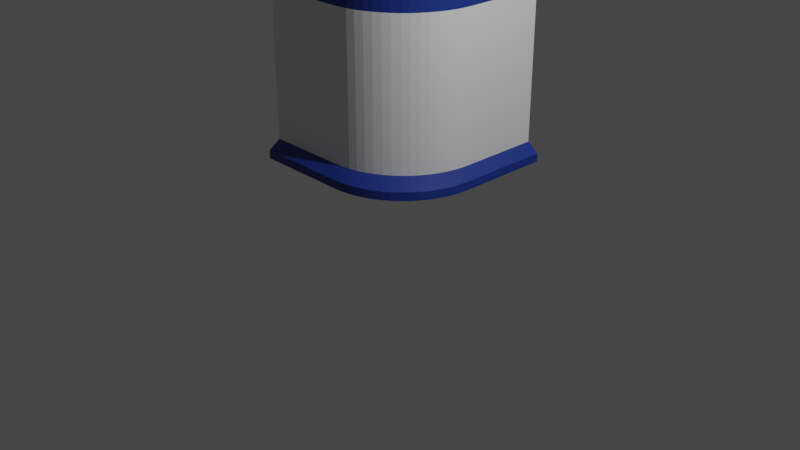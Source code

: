 # Source: wall_2_corner.blend  (saved by Blender 3.6.13; exported with 4.5.12 LTS)
import bpy
from mathutils import Matrix  # noqa: F401  (used for matrix-valued properties, if any)

bpy.ops.wm.read_factory_settings(use_empty=True)
scene = bpy.context.scene
scene.name = 'Scene'

# ---- collections
col_collection = bpy.data.collections.new('Collection'); scene.collection.children.link(col_collection)

# ---- materials (node trees are filled in below, after node groups)
mat_wall_2_core = bpy.data.materials.new('Wall_2_core')
mat_wall_2_core.alpha_threshold = 0.0
mat_wall_2_core.use_transparent_shadow = False
mat_wall_2_core.roughness = 0.5
mat_wall_2_core.line_color = (0.0, 0.0, 0.0, 1.0)
mat_wall_2_deco = bpy.data.materials.new('Wall_2_deco')
mat_wall_2_deco.use_transparent_shadow = False

# ---- material node trees
mat_wall_2_core.use_nodes = True; mat_wall_2_core.node_tree.nodes.clear()
_N = mat_wall_2_core.node_tree.nodes; _L = mat_wall_2_core.node_tree.links
n0 = _N.new('ShaderNodeOutputMaterial'); n0.name = 'Material Output'; n0.location = (300, 300)
n1 = _N.new('ShaderNodeBsdfPrincipled'); n1.name = 'Principled BSDF'; n1.location = (10, 300)
n1.distribution = 'GGX'
n1.subsurface_method = 'RANDOM_WALK_SKIN'
n1.inputs[3].default_value = 1.45
n1.inputs[27].default_value = (0.0, 0.0, 0.0, 1.0)
n1.inputs[28].default_value = 1.0
_L.new(n1.outputs[0], n0.inputs[0])
n0.is_active_output = True
mat_wall_2_deco.use_nodes = True; mat_wall_2_deco.node_tree.nodes.clear()
_N = mat_wall_2_deco.node_tree.nodes; _L = mat_wall_2_deco.node_tree.links
n0 = _N.new('ShaderNodeBsdfPrincipled'); n0.name = 'Principled BSDF'; n0.location = (10, 300)
n0.distribution = 'GGX'
n0.subsurface_method = 'RANDOM_WALK_SKIN'
n0.inputs[0].default_value = (0.01223, 0.03696, 0.2598, 1.0)
n0.inputs[3].default_value = 1.45
n0.inputs[27].default_value = (0.0, 0.0, 0.0, 1.0)
n0.inputs[28].default_value = 1.0
n1 = _N.new('ShaderNodeOutputMaterial'); n1.name = 'Material Output'; n1.location = (300, 300)
_L.new(n0.outputs[0], n1.inputs[0])
n1.is_active_output = True

# ---- world
world_world = bpy.data.worlds.new('World'); scene.world = world_world
world_world.use_nodes = True; world_world.node_tree.nodes.clear()
_N = world_world.node_tree.nodes; _L = world_world.node_tree.links
n0 = _N.new('ShaderNodeOutputWorld'); n0.name = 'World Output'; n0.location = (300, 300)
n1 = _N.new('ShaderNodeBackground'); n1.name = 'Background'; n1.location = (10, 300)
n1.inputs[0].default_value = (0.05088, 0.05088, 0.05088, 1.0)
_L.new(n1.outputs[0], n0.inputs[0])
n0.is_active_output = True
world_world.color = (0.05088, 0.05088, 0.05088)
world_world.use_sun_shadow = False
world_world.sun_shadow_jitter_overblur = 0.0

# ---- cameras
cam_camera = bpy.data.cameras.new('Camera')
cam_camera.clip_end = 100.0
cam_camera.ortho_scale = 7.314

# ---- lights
light_light = bpy.data.lights.new('Light', 'POINT')
light_light.transmission_factor = 0.0
light_light.energy = 1000.0
light_light.shadow_soft_size = 0.1
light_light.shadow_maximum_resolution = 0.006
light_light.use_absolute_resolution = True

# ---- meshes
me_cube = bpy.data.meshes.new('Cube')
me_cube.from_pydata([(-2.0, 2.235e-08, 0.0), (-1.0, 2.235e-08, 0.0), (-2.0, 0.2, 0.0), (-1.0, 0.2, 0.0), (-5.215e-08, 1.0, 0.0), (7.451e-09, 2.0, 0.0), (-0.2, 1.0, 0.0), (-0.2, 2.0, 0.0), (-1.0, 0.0, 0.0), (-0.902, 0.004815, 0.0), (-0.8049, 0.01921, 0.0), (-0.7097, 0.04306, 0.0), (-0.6173, 0.07612, 0.0), (-0.5286, 0.1181, 0.0), (-0.4444, 0.1685, 0.0), (-0.3656, 0.227, 0.0), (-0.2929, 0.2929, 0.0), (-0.227, 0.3656, 0.0), (-0.1685, 0.4444, 0.0), (-0.1181, 0.5286, 0.0), (-0.07612, 0.6173, 0.0), (-0.04306, 0.7097, 0.0), (-0.01921, 0.8049, 0.0), (-0.004815, 0.902, 0.0), (-5.96e-08, 1.0, 0.0), (-1.0, 0.2, 0.0), (-0.9216, 0.2039, 0.0), (-0.8439, 0.2154, 0.0), (-0.7678, 0.2344, 0.0), (-0.6939, 0.2609, 0.0), (-0.6229, 0.2945, 0.0), (-0.5555, 0.3348, 0.0), (-0.4925, 0.3816, 0.0), (-0.4343, 0.4343, 0.0), (-0.3816, 0.4925, 0.0), (-0.3348, 0.5555, 0.0), (-0.2945, 0.6229, 0.0), (-0.2609, 0.6939, 0.0), (-0.2344, 0.7678, 0.0), (-0.2154, 0.8439, 0.0), (-0.2039, 0.9216, 0.0), (-0.2, 1.0, 0.0), (-2.0, 2.235e-08, 0.0), (-1.0, 2.235e-08, 0.0), (-5.215e-08, 1.0, 0.0), (7.451e-09, 2.0, 0.0), (-1.0, 0.0, 0.0), (-0.902, 0.004815, 0.0), (-0.8049, 0.01921, 0.0), (-0.7097, 0.04306, 0.0), (-0.6173, 0.07612, 0.0), (-0.5286, 0.1181, 0.0), (-0.4444, 0.1685, 0.0), (-0.3656, 0.227, 0.0), (-0.2929, 0.2929, 0.0), (-0.227, 0.3656, 0.0), (-0.1685, 0.4444, 0.0), (-0.1181, 0.5286, 0.0), (-0.07612, 0.6173, 0.0), (-0.04306, 0.7097, 0.0), (-0.01921, 0.8049, 0.0), (-0.004815, 0.902, 0.0), (-5.96e-08, 1.0, 0.0), (-2.0, 2.235e-08, 0.0), (-1.0, 2.235e-08, 0.0), (-5.215e-08, 1.0, 0.0), (7.451e-09, 2.0, 0.0), (-1.0, 0.0, 0.0), (-0.902, 0.004815, 0.0), (-0.8049, 0.01921, 0.0), (-0.7097, 0.04306, 0.0), (-0.6173, 0.07612, 0.0), (-0.5286, 0.1181, 0.0), (-0.4444, 0.1685, 0.0), (-0.3656, 0.227, 0.0), (-0.2929, 0.2929, 0.0), (-0.227, 0.3656, 0.0), (-0.1685, 0.4444, 0.0), (-0.1181, 0.5286, 0.0), (-0.07612, 0.6173, 0.0), (-0.04306, 0.7097, 0.0), (-0.01921, 0.8049, 0.0), (-0.004815, 0.902, 0.0), (-5.96e-08, 1.0, 0.0), (-2.0, -0.1439, 0.0), (-0.8561, -0.1439, 0.0), (0.1439, 0.8561, 0.0), (0.1439, 2.0, 0.0), (-0.8561, -0.1439, 0.0), (-0.7581, -0.1391, 0.0), (-0.661, -0.1247, 0.0), (-0.5658, -0.1009, 0.0), (-0.4734, -0.0678, 0.0), (-0.3847, -0.02584, 0.0), (-0.3005, 0.02461, 0.0), (-0.2217, 0.08307, 0.0), (-0.149, 0.149, 0.0), (-0.08307, 0.2217, 0.0), (-0.02461, 0.3005, 0.0), (0.02584, 0.3847, 0.0), (0.0678, 0.4734, 0.0), (0.1009, 0.5658, 0.0), (0.1247, 0.661, 0.0), (0.1391, 0.7581, 0.0), (0.1439, 0.8561, 0.0), (-2.0, 0.2, 0.0), (-0.2, 2.0, 0.0), (-1.0, 0.2, 0.0), (-0.9216, 0.2039, 0.0), (-0.8439, 0.2154, 0.0), (-0.7678, 0.2344, 0.0), (-0.6939, 0.2609, 0.0), (-0.6229, 0.2945, 0.0), (-0.5555, 0.3348, 0.0), (-0.4925, 0.3816, 0.0), (-0.4343, 0.4343, 0.0), (-0.3816, 0.4925, 0.0), (-0.3348, 0.5555, 0.0), (-0.2945, 0.6229, 0.0), (-0.2609, 0.6939, 0.0), (-0.2344, 0.7678, 0.0), (-0.2154, 0.8439, 0.0), (-0.2039, 0.9216, 0.0), (-0.2, 1.0, 0.0), (-2.0, 2.235e-08, 0.0), (7.451e-09, 2.0, 0.0), (-1.0, 0.0, 0.0), (-0.902, 0.004815, 0.0), (-0.8049, 0.01921, 0.0), (-0.7097, 0.04306, 0.0), (-0.6173, 0.07612, 0.0), (-0.5286, 0.1181, 0.0), (-0.4444, 0.1685, 0.0), (-0.3656, 0.227, 0.0), (-0.2929, 0.2929, 0.0), (-0.227, 0.3656, 0.0), (-0.1685, 0.4444, 0.0), (-0.1181, 0.5286, 0.0), (-0.07612, 0.6173, 0.0), (-0.04306, 0.7097, 0.0), (-0.01921, 0.8049, 0.0), (-0.004815, 0.902, 0.0), (-5.96e-08, 1.0, 0.0), (-2.0, -0.1439, 0.0), (0.1439, 2.0, 0.0), (-0.8561, -0.1439, 0.0), (-0.7581, -0.1391, 0.0), (-0.661, -0.1247, 0.0), (-0.5658, -0.1009, 0.0), (-0.4734, -0.0678, 0.0), (-0.3847, -0.02584, 0.0), (-0.3005, 0.02461, 0.0), (-0.2217, 0.08307, 0.0), (-0.149, 0.149, 0.0), (-0.08307, 0.2217, 0.0), (-0.02461, 0.3005, 0.0), (0.02584, 0.3847, 0.0), (0.0678, 0.4734, 0.0), (0.1009, 0.5658, 0.0), (0.1247, 0.661, 0.0), (0.1391, 0.7581, 0.0), (0.1439, 0.8561, 0.0), (-2.0, 0.2, 0.0), (-0.2, 2.0, 0.0), (-1.0, 0.2, 0.0), (-0.9216, 0.2039, 0.0), (-0.8439, 0.2154, 0.0), (-0.7678, 0.2344, 0.0), (-0.6939, 0.2609, 0.0), (-0.6229, 0.2945, 0.0), (-0.5555, 0.3348, 0.0), (-0.4925, 0.3816, 0.0), (-0.4343, 0.4343, 0.0), (-0.3816, 0.4925, 0.0), (-0.3348, 0.5555, 0.0), (-0.2945, 0.6229, 0.0), (-0.2609, 0.6939, 0.0), (-0.2344, 0.7678, 0.0), (-0.2154, 0.8439, 0.0), (-0.2039, 0.9216, 0.0), (-0.2, 1.0, 0.0), (-2.0, 2.235e-08, 0.0), (7.451e-09, 2.0, 0.0), (-1.0, 0.0, 0.0), (-0.902, 0.004815, 0.0), (-0.8049, 0.01921, 0.0), (-0.7097, 0.04306, 0.0), (-0.6173, 0.07612, 0.0), (-0.5286, 0.1181, 0.0), (-0.4444, 0.1685, 0.0), (-0.3656, 0.227, 0.0), (-0.2929, 0.2929, 0.0), (-0.227, 0.3656, 0.0), (-0.1685, 0.4444, 0.0), (-0.1181, 0.5286, 0.0), (-0.07612, 0.6173, 0.0), (-0.04306, 0.7097, 0.0), (-0.01921, 0.8049, 0.0), (-0.004815, 0.902, 0.0), (-5.96e-08, 1.0, 0.0), (-2.0, -0.1439, 0.0), (0.1439, 2.0, 0.0), (-0.8561, -0.1439, 0.0), (-0.7581, -0.1391, 0.0), (-0.661, -0.1247, 0.0), (-0.5658, -0.1009, 0.0), (-0.4734, -0.0678, 0.0), (-0.3847, -0.02584, 0.0), (-0.3005, 0.02461, 0.0), (-0.2217, 0.08307, 0.0), (-0.149, 0.149, 0.0), (-0.08307, 0.2217, 0.0), (-0.02461, 0.3005, 0.0), (0.02584, 0.3847, 0.0), (0.0678, 0.4734, 0.0), (0.1009, 0.5658, 0.0), (0.1247, 0.661, 0.0), (0.1391, 0.7581, 0.0), (0.1439, 0.8561, 0.0), (-2.0, 0.2, 0.2), (-0.2, 2.0, 0.2), (-1.0, 0.2, 0.2), (-0.9216, 0.2039, 0.2), (-0.8439, 0.2154, 0.2), (-0.7678, 0.2344, 0.2), (-0.6939, 0.2609, 0.2), (-0.6229, 0.2945, 0.2), (-0.5555, 0.3348, 0.2), (-0.4925, 0.3816, 0.2), (-0.4343, 0.4343, 0.2), (-0.3816, 0.4925, 0.2), (-0.3348, 0.5555, 0.2), (-0.2945, 0.6229, 0.2), (-0.2609, 0.6939, 0.2), (-0.2344, 0.7678, 0.2), (-0.2154, 0.8439, 0.2), (-0.2039, 0.9216, 0.2), (-0.2, 1.0, 0.2), (-2.0, 2.235e-08, 0.2), (7.451e-09, 2.0, 0.2), (-1.0, 0.0, 0.2), (-0.902, 0.004815, 0.2), (-0.8049, 0.01921, 0.2), (-0.7097, 0.04306, 0.2), (-0.6173, 0.07612, 0.2), (-0.5286, 0.1181, 0.2), (-0.4444, 0.1685, 0.2), (-0.3656, 0.227, 0.2), (-0.2929, 0.2929, 0.2), (-0.227, 0.3656, 0.2), (-0.1685, 0.4444, 0.2), (-0.1181, 0.5286, 0.2), (-0.07612, 0.6173, 0.2), (-0.04306, 0.7097, 0.2), (-0.01921, 0.8049, 0.2), (-0.004815, 0.902, 0.2), (-5.96e-08, 1.0, 0.2), (-2.0, -0.1439, 0.1), (0.1439, 2.0, 0.1), (-0.8561, -0.1439, 0.1), (-0.7581, -0.1391, 0.1), (-0.661, -0.1247, 0.1), (-0.5658, -0.1009, 0.1), (-0.4734, -0.0678, 0.1), (-0.3847, -0.02584, 0.1), (-0.3005, 0.02461, 0.1), (-0.2217, 0.08307, 0.1), (-0.149, 0.149, 0.1), (-0.08307, 0.2217, 0.1), (-0.02461, 0.3005, 0.1), (0.02584, 0.3847, 0.1), (0.0678, 0.4734, 0.1), (0.1009, 0.5658, 0.1), (0.1247, 0.661, 0.1), (0.1391, 0.7581, 0.1), (0.1439, 0.8561, 0.1), (-2.0, 0.2, 0.2), (-0.2, 2.0, 0.2), (-1.0, 0.2, 0.2), (-0.9216, 0.2039, 0.2), (-0.8439, 0.2154, 0.2), (-0.7678, 0.2344, 0.2), (-0.6939, 0.2609, 0.2), (-0.6229, 0.2945, 0.2), (-0.5555, 0.3348, 0.2), (-0.4925, 0.3816, 0.2), (-0.4343, 0.4343, 0.2), (-0.3816, 0.4925, 0.2), (-0.3348, 0.5555, 0.2), (-0.2945, 0.6229, 0.2), (-0.2609, 0.6939, 0.2), (-0.2344, 0.7678, 0.2), (-0.2154, 0.8439, 0.2), (-0.2039, 0.9216, 0.2), (-0.2, 1.0, 0.2), (-2.0, 2.235e-08, 0.2), (7.451e-09, 2.0, 0.2), (-1.0, 0.0, 0.2), (-0.902, 0.004815, 0.2), (-0.8049, 0.01921, 0.2), (-0.7097, 0.04306, 0.2), (-0.6173, 0.07612, 0.2), (-0.5286, 0.1181, 0.2), (-0.4444, 0.1685, 0.2), (-0.3656, 0.227, 0.2), (-0.2929, 0.2929, 0.2), (-0.227, 0.3656, 0.2), (-0.1685, 0.4444, 0.2), (-0.1181, 0.5286, 0.2), (-0.07612, 0.6173, 0.2), (-0.04306, 0.7097, 0.2), (-0.01921, 0.8049, 0.2), (-0.004815, 0.902, 0.2), (-5.96e-08, 1.0, 0.2), (-2.0, 0.2, 2.1), (-0.2, 2.0, 2.1), (-1.0, 0.2, 2.1), (-0.9216, 0.2039, 2.1), (-0.8439, 0.2154, 2.1), (-0.7678, 0.2344, 2.1), (-0.6939, 0.2609, 2.1), (-0.6229, 0.2945, 2.1), (-0.5555, 0.3348, 2.1), (-0.4925, 0.3816, 2.1), (-0.4343, 0.4343, 2.1), (-0.3816, 0.4925, 2.1), (-0.3348, 0.5555, 2.1), (-0.2945, 0.6229, 2.1), (-0.2609, 0.6939, 2.1), (-0.2344, 0.7678, 2.1), (-0.2154, 0.8439, 2.1), (-0.2039, 0.9216, 2.1), (-0.2, 1.0, 2.1), (-2.0, 2.235e-08, 2.1), (7.451e-09, 2.0, 2.1), (-1.0, 0.0, 2.1), (-0.902, 0.004815, 2.1), (-0.8049, 0.01921, 2.1), (-0.7097, 0.04306, 2.1), (-0.6173, 0.07612, 2.1), (-0.5286, 0.1181, 2.1), (-0.4444, 0.1685, 2.1), (-0.3656, 0.227, 2.1), (-0.2929, 0.2929, 2.1), (-0.227, 0.3656, 2.1), (-0.1685, 0.4444, 2.1), (-0.1181, 0.5286, 2.1), (-0.07612, 0.6173, 2.1), (-0.04306, 0.7097, 2.1), (-0.01921, 0.8049, 2.1), (-0.004815, 0.902, 2.1), (-5.96e-08, 1.0, 2.1), (-2.0, 0.2, 2.2), (-0.2, 2.0, 2.2), (-1.0, 0.2, 2.2), (-0.9216, 0.2039, 2.2), (-0.8439, 0.2154, 2.2), (-0.7678, 0.2344, 2.2), (-0.6939, 0.2609, 2.2), (-0.6229, 0.2945, 2.2), (-0.5555, 0.3348, 2.2), (-0.4925, 0.3816, 2.2), (-0.4343, 0.4343, 2.2), (-0.3816, 0.4925, 2.2), (-0.3348, 0.5555, 2.2), (-0.2945, 0.6229, 2.2), (-0.2609, 0.6939, 2.2), (-0.2344, 0.7678, 2.2), (-0.2154, 0.8439, 2.2), (-0.2039, 0.9216, 2.2), (-0.2, 1.0, 2.2), (-2.0, 2.235e-08, 2.2), (7.451e-09, 2.0, 2.2), (-1.0, 0.0, 2.2), (-0.902, 0.004815, 2.2), (-0.8049, 0.01921, 2.2), (-0.7097, 0.04306, 2.2), (-0.6173, 0.07612, 2.2), (-0.5286, 0.1181, 2.2), (-0.4444, 0.1685, 2.2), (-0.3656, 0.227, 2.2), (-0.2929, 0.2929, 2.2), (-0.227, 0.3656, 2.2), (-0.1685, 0.4444, 2.2), (-0.1181, 0.5286, 2.2), (-0.07612, 0.6173, 2.2), (-0.04306, 0.7097, 2.2), (-0.01921, 0.8049, 2.2), (-0.004815, 0.902, 2.2), (-5.96e-08, 1.0, 2.2), (-2.0, 0.2, 2.7), (-0.2, 2.0, 2.7), (-1.0, 0.2, 2.7), (-0.9216, 0.2039, 2.7), (-0.8439, 0.2154, 2.7), (-0.7678, 0.2344, 2.7), (-0.6939, 0.2609, 2.7), (-0.6229, 0.2945, 2.7), (-0.5555, 0.3348, 2.7), (-0.4925, 0.3816, 2.7), (-0.4343, 0.4343, 2.7), (-0.3816, 0.4925, 2.7), (-0.3348, 0.5555, 2.7), (-0.2945, 0.6229, 2.7), (-0.2609, 0.6939, 2.7), (-0.2344, 0.7678, 2.7), (-0.2154, 0.8439, 2.7), (-0.2039, 0.9216, 2.7), (-0.2, 1.0, 2.7), (-2.0, 2.235e-08, 2.7), (7.451e-09, 2.0, 2.7), (-1.0, 0.0, 2.7), (-0.902, 0.004815, 2.7), (-0.8049, 0.01921, 2.7), (-0.7097, 0.04306, 2.7), (-0.6173, 0.07612, 2.7), (-0.5286, 0.1181, 2.7), (-0.4444, 0.1685, 2.7), (-0.3656, 0.227, 2.7), (-0.2929, 0.2929, 2.7), (-0.227, 0.3656, 2.7), (-0.1685, 0.4444, 2.7), (-0.1181, 0.5286, 2.7), (-0.07612, 0.6173, 2.7), (-0.04306, 0.7097, 2.7), (-0.01921, 0.8049, 2.7), (-0.004815, 0.902, 2.7), (-5.96e-08, 1.0, 2.7), (-0.3847, -0.02584, 0.1), (-2.0, 2.235e-08, 2.7), (7.451e-09, 2.0, 2.7), (-1.0, 0.0, 2.7), (-0.902, 0.004815, 2.7), (-0.8049, 0.01921, 2.7), (-0.7097, 0.04306, 2.7), (-0.6173, 0.07612, 2.7), (-0.5286, 0.1181, 2.7), (-0.4444, 0.1685, 2.7), (-0.3656, 0.227, 2.7), (-0.2929, 0.2929, 2.7), (-0.227, 0.3656, 2.7), (-0.1685, 0.4444, 2.7), (-0.1181, 0.5286, 2.7), (-0.07612, 0.6173, 2.7), (-0.04306, 0.7097, 2.7), (-0.01921, 0.8049, 2.7), (-0.004815, 0.902, 2.7), (-5.96e-08, 1.0, 2.7), (-2.0, 0.2, 2.7), (-0.2, 2.0, 2.7), (-1.0, 0.2, 2.7), (-0.9216, 0.2039, 2.7), (-0.8439, 0.2154, 2.7), (-0.7678, 0.2344, 2.7), (-0.6939, 0.2609, 2.7), (-0.6229, 0.2945, 2.7), (-0.5555, 0.3348, 2.7), (-0.4925, 0.3816, 2.7), (-0.4343, 0.4343, 2.7), (-0.3816, 0.4925, 2.7), (-0.3348, 0.5555, 2.7), (-0.2945, 0.6229, 2.7), (-0.2609, 0.6939, 2.7), (-0.2344, 0.7678, 2.7), (-0.2154, 0.8439, 2.7), (-0.2039, 0.9216, 2.7), (-0.2, 1.0, 2.7), (-2.0, 2.235e-08, 2.7), (7.451e-09, 2.0, 2.7), (-1.0, 0.0, 2.7), (-0.902, 0.004815, 2.7), (-0.8049, 0.01921, 2.7), (-0.7097, 0.04306, 2.7), (-0.6173, 0.07612, 2.7), (-0.5286, 0.1181, 2.7), (-0.4444, 0.1685, 2.7), (-0.3656, 0.227, 2.7), (-0.2929, 0.2929, 2.7), (-0.227, 0.3656, 2.7), (-0.1685, 0.4444, 2.7), (-0.1181, 0.5286, 2.7), (-0.07612, 0.6173, 2.7), (-0.04306, 0.7097, 2.7), (-0.01921, 0.8049, 2.7), (-0.004815, 0.902, 2.7), (-5.96e-08, 1.0, 2.7), (-2.0, 0.2, 2.7), (-0.2, 2.0, 2.7), (-1.0, 0.2, 2.7), (-0.9216, 0.2039, 2.7), (-0.8439, 0.2154, 2.7), (-0.7678, 0.2344, 2.7), (-0.6939, 0.2609, 2.7), (-0.6229, 0.2945, 2.7), (-0.5555, 0.3348, 2.7), (-0.4925, 0.3816, 2.7), (-0.4343, 0.4343, 2.7), (-0.3816, 0.4925, 2.7), (-0.3348, 0.5555, 2.7), (-0.2945, 0.6229, 2.7), (-0.2609, 0.6939, 2.7), (-0.2344, 0.7678, 2.7), (-0.2154, 0.8439, 2.7), (-0.2039, 0.9216, 2.7), (-0.2, 1.0, 2.7), (-2.0, 2.235e-08, 2.7), (7.451e-09, 2.0, 2.7), (-1.0, 0.0, 2.7), (-0.902, 0.004815, 2.7), (-0.8049, 0.01921, 2.7), (-0.7097, 0.04306, 2.7), (-0.6173, 0.07612, 2.7), (-0.5286, 0.1181, 2.7), (-0.4444, 0.1685, 2.7), (-0.3656, 0.227, 2.7), (-0.2929, 0.2929, 2.7), (-0.227, 0.3656, 2.7), (-0.1685, 0.4444, 2.7), (-0.1181, 0.5286, 2.7), (-0.07612, 0.6173, 2.7), (-0.04306, 0.7097, 2.7), (-0.01921, 0.8049, 2.7), (-0.004815, 0.902, 2.7), (-5.96e-08, 1.0, 2.7), (-2.0, 0.2, 2.7), (-0.2, 2.0, 2.7), (-1.0, 0.2, 2.7), (-0.9216, 0.2039, 2.7), (-0.8439, 0.2154, 2.7), (-0.7678, 0.2344, 2.7), (-0.6939, 0.2609, 2.7), (-0.6229, 0.2945, 2.7), (-0.5555, 0.3348, 2.7), (-0.4925, 0.3816, 2.7), (-0.4343, 0.4343, 2.7), (-0.3816, 0.4925, 2.7), (-0.3348, 0.5555, 2.7), (-0.2945, 0.6229, 2.7), (-0.2609, 0.6939, 2.7), (-0.2344, 0.7678, 2.7), (-0.2154, 0.8439, 2.7), (-0.2039, 0.9216, 2.7), (-0.2, 1.0, 2.7), (-2.0, 2.235e-08, 2.7), (7.451e-09, 2.0, 2.7), (-1.0, 0.0, 2.7), (-0.902, 0.004815, 2.7), (-0.8049, 0.01921, 2.7), (-0.7097, 0.04306, 2.7), (-0.6173, 0.07612, 2.7), (-0.5286, 0.1181, 2.7), (-0.4444, 0.1685, 2.7), (-0.3656, 0.227, 2.7), (-0.2929, 0.2929, 2.7), (-0.227, 0.3656, 2.7), (-0.1685, 0.4444, 2.7), (-0.1181, 0.5286, 2.7), (-0.07612, 0.6173, 2.7), (-0.04306, 0.7097, 2.7), (-0.01921, 0.8049, 2.7), (-0.004815, 0.902, 2.7), (-5.96e-08, 1.0, 2.7), (-2.0, -0.1, 2.75), (0.1, 2.0, 2.75), (-0.9, -0.1, 2.75), (-0.802, -0.09518, 2.75), (-0.7049, -0.08079, 2.75), (-0.6097, -0.05694, 2.75), (-0.5173, -0.02388, 2.75), (-0.4286, 0.01808, 2.75), (-0.3444, 0.06853, 2.75), (-0.2656, 0.127, 2.75), (-0.1929, 0.1929, 2.75), (-0.127, 0.2656, 2.75), (-0.06853, 0.3444, 2.75), (-0.01808, 0.4286, 2.75), (0.02388, 0.5173, 2.75), (0.05694, 0.6097, 2.75), (0.08079, 0.7049, 2.75), (0.09518, 0.802, 2.75), (0.1, 0.9, 2.75), (-2.0, 0.2, 2.8), (-0.2, 2.0, 2.8), (-1.0, 0.2, 2.8), (-0.9216, 0.2039, 2.8), (-0.8439, 0.2154, 2.8), (-0.7678, 0.2344, 2.8), (-0.6939, 0.2609, 2.8), (-0.6229, 0.2945, 2.8), (-0.5555, 0.3348, 2.8), (-0.4925, 0.3816, 2.8), (-0.4343, 0.4343, 2.8), (-0.3816, 0.4925, 2.8), (-0.3348, 0.5555, 2.8), (-0.2945, 0.6229, 2.8), (-0.2609, 0.6939, 2.8), (-0.2344, 0.7678, 2.8), (-0.2154, 0.8439, 2.8), (-0.2039, 0.9216, 2.8), (-0.2, 1.0, 2.8), (-2.0, 2.235e-08, 2.8), (7.451e-09, 2.0, 2.8), (-1.0, 0.0, 2.8), (-0.902, 0.004815, 2.8), (-0.8049, 0.01921, 2.8), (-0.7097, 0.04306, 2.8), (-0.6173, 0.07612, 2.8), (-0.5286, 0.1181, 2.8), (-0.4444, 0.1685, 2.8), (-0.3656, 0.227, 2.8), (-0.2929, 0.2929, 2.8), (-0.227, 0.3656, 2.8), (-0.1685, 0.4444, 2.8), (-0.1181, 0.5286, 2.8), (-0.07612, 0.6173, 2.8), (-0.04306, 0.7097, 2.8), (-0.01921, 0.8049, 2.8), (-0.004815, 0.902, 2.8), (-5.96e-08, 1.0, 2.8), (-2.0, -0.1, 2.8), (0.1, 2.0, 2.8), (-0.9, -0.1, 2.8), (-0.802, -0.09518, 2.8), (-0.7049, -0.08079, 2.8), (-0.6097, -0.05694, 2.8), (-0.5173, -0.02388, 2.8), (-0.4286, 0.01808, 2.8), (-0.3444, 0.06853, 2.8), (-0.2656, 0.127, 2.8), (-0.1929, 0.1929, 2.8), (-0.127, 0.2656, 2.8), (-0.06853, 0.3444, 2.8), (-0.01808, 0.4286, 2.8), (0.02388, 0.5173, 2.8), (0.05694, 0.6097, 2.8), (0.08079, 0.7049, 2.8), (0.09518, 0.802, 2.8), (0.1, 0.9, 2.8), (-0.9608, 0.2019, 2.8), (-0.8828, 0.2096, 2.8), (-0.8058, 0.2249, 2.8), (-0.7308, 0.2477, 2.8), (-0.6584, 0.2777, 2.8), (-0.5892, 0.3146, 2.8), (-0.524, 0.3582, 2.8), (-0.4634, 0.408, 2.8), (-0.408, 0.4634, 2.8), (-0.3582, 0.524, 2.8), (-0.3146, 0.5892, 2.8), (-0.2777, 0.6584, 2.8), (-0.2477, 0.7308, 2.8), (-0.2249, 0.8059, 2.8), (-0.2096, 0.8828, 2.8), (-0.2019, 0.9608, 2.8), (-0.951, 0.002408, 2.8), (-0.8534, 0.01202, 2.8), (-0.7573, 0.03114, 2.8), (-0.6635, 0.05959, 2.8), (-0.573, 0.0971, 2.8), (-0.4865, 0.1433, 2.8), (-0.405, 0.1978, 2.8), (-0.3293, 0.2599, 2.8), (-0.2599, 0.3292, 2.8), (-0.1978, 0.405, 2.8), (-0.1433, 0.4865, 2.8), (-0.0971, 0.573, 2.8), (-0.05959, 0.6635, 2.8), (-0.03114, 0.7573, 2.8), (-0.01202, 0.8534, 2.8), (-0.002408, 0.951, 2.8), (-0.851, -0.09759, 2.8), (-0.7534, -0.08798, 2.8), (-0.6573, -0.06886, 2.8), (-0.5635, -0.04041, 2.8), (-0.473, -0.0029, 2.8), (-0.3865, 0.0433, 2.8), (-0.305, 0.09776, 2.8), (-0.2293, 0.1599, 2.8), (-0.1599, 0.2292, 2.8), (-0.09776, 0.305, 2.8), (-0.0433, 0.3865, 2.8), (0.0029, 0.473, 2.8), (0.04041, 0.5635, 2.8), (0.06886, 0.6573, 2.8), (0.08798, 0.7534, 2.8), (0.09759, 0.851, 2.8), (-2.0, 0.2, 2.1), (-0.2, 2.0, 2.1), (-1.0, 0.2, 2.1), (-0.9216, 0.2039, 2.1), (-0.8439, 0.2154, 2.1), (-0.7678, 0.2344, 2.1), (-0.6939, 0.2609, 2.1), (-0.6229, 0.2945, 2.1), (-0.5555, 0.3348, 2.1), (-0.4925, 0.3816, 2.1), (-0.4343, 0.4343, 2.1), (-0.3816, 0.4925, 2.1), (-0.3348, 0.5555, 2.1), (-0.2945, 0.6229, 2.1), (-0.2609, 0.6939, 2.1), (-0.2344, 0.7678, 2.1), (-0.2154, 0.8439, 2.1), (-0.2039, 0.9216, 2.1), (-0.2, 1.0, 2.1), (-2.0, 2.235e-08, 2.1), (7.451e-09, 2.0, 2.1), (-1.0, 0.0, 2.1), (-0.902, 0.004815, 2.1), (-0.8049, 0.01921, 2.1), (-0.7097, 0.04306, 2.1), (-0.6173, 0.07612, 2.1), (-0.5286, 0.1181, 2.1), (-0.4444, 0.1685, 2.1), (-0.3656, 0.227, 2.1), (-0.2929, 0.2929, 2.1), (-0.227, 0.3656, 2.1), (-0.1685, 0.4444, 2.1), (-0.1181, 0.5286, 2.1), (-0.07612, 0.6173, 2.1), (-0.04306, 0.7097, 2.1), (-0.01921, 0.8049, 2.1), (-0.004815, 0.902, 2.1), (-5.96e-08, 1.0, 2.1), (-1.5, 1.118e-08, 0.2), (-1.0, 0.0, 1.95), (-2.0, 2.235e-08, 1.95), (-2.608e-08, 1.5, 0.2), (-5.96e-08, 1.0, 1.95), (7.451e-09, 2.0, 1.95), (-0.951, 0.002408, 0.2), (-0.8534, 0.01202, 0.2), (-0.7573, 0.03114, 0.2), (-0.6635, 0.05959, 0.2), (-0.573, 0.0971, 0.2), (-0.4865, 0.1433, 0.2), (-0.405, 0.1978, 0.2), (-0.3293, 0.2599, 0.2), (-0.2599, 0.3292, 0.2), (-0.1978, 0.405, 0.2), (-0.1433, 0.4865, 0.2), (-0.0971, 0.573, 0.2), (-0.05959, 0.6635, 0.2), (-0.03114, 0.7573, 0.2), (-0.01202, 0.8534, 0.2), (-0.002408, 0.951, 0.2), (-0.951, 0.002408, 2.1), (-0.8534, 0.01202, 2.1), (-0.7573, 0.03114, 2.1), (-0.6635, 0.05959, 2.1), (-0.573, 0.0971, 2.1), (-0.4865, 0.1433, 2.1), (-0.405, 0.1978, 2.1), (-0.3293, 0.2599, 2.1), (-0.2599, 0.3292, 2.1), (-0.1978, 0.405, 2.1), (-0.1433, 0.4865, 2.1), (-0.0971, 0.573, 2.1), (-0.05959, 0.6635, 2.1), (-0.03114, 0.7573, 2.1), (-0.01202, 0.8534, 2.1), (-0.002408, 0.951, 2.1), (-0.2929, 0.2929, 1.95), (-0.227, 0.3656, 1.95), (-0.1685, 0.4444, 1.95), (-0.1181, 0.5286, 1.95), (-0.07612, 0.6173, 1.95), (-0.04306, 0.7097, 1.95), (-0.01921, 0.8049, 1.95), (-0.902, 0.004815, 1.95), (-0.004815, 0.902, 1.95), (-0.8049, 0.01921, 1.95), (-0.7097, 0.04306, 1.95), (-0.6173, 0.07612, 1.95), (-0.5286, 0.1181, 1.95), (-0.4444, 0.1685, 1.95), (-0.3656, 0.227, 1.95), (-0.3293, 0.2599, 1.95), (-0.405, 0.1978, 1.95), (-0.4865, 0.1433, 1.95), (-0.573, 0.0971, 1.95), (-0.6635, 0.05959, 1.95), (-0.7573, 0.03114, 1.95), (-0.8534, 0.01202, 1.95), (-0.01202, 0.8534, 1.95), (-0.03114, 0.7573, 1.95), (-0.05959, 0.6635, 1.95), (-0.0971, 0.573, 1.95), (-0.1433, 0.4865, 1.95), (-0.1978, 0.405, 1.95), (-0.2599, 0.3292, 1.95)], [(2, 0), (1, 3), (4, 6), (7, 5), (85, 64), (86, 65), (7, 106), (2, 105), (105, 162), (106, 163), (254, 197), (247, 190), (255, 198), (248, 191), (183, 240), (256, 199), (184, 241), (185, 242), (186, 243), (187, 244), (188, 245), (189, 246), (192, 249), (250, 193), (194, 251), (195, 252), (196, 253), (264, 428)], [(8, 46, 47, 9), (23, 61, 62, 24), (1, 0, 42, 43), (16, 54, 55, 17), (9, 47, 48, 10), (17, 55, 56, 18), (10, 48, 49, 11), (18, 56, 57, 19), (11, 49, 50, 12), (19, 57, 58, 20), (12, 50, 51, 13), (4, 5, 45, 44), (20, 58, 59, 21), (13, 51, 52, 14), (21, 59, 60, 22), (14, 52, 53, 15), (22, 60, 61, 23), (15, 53, 54, 16), (49, 70, 71, 50), (57, 78, 79, 58), (50, 71, 72, 51), (58, 79, 80, 59), (51, 72, 73, 52), (43, 42, 63, 64), (59, 80, 81, 60), (52, 73, 74, 53), (44, 45, 66, 65), (60, 81, 82, 61), (53, 74, 75, 54), (46, 67, 68, 47), (61, 82, 83, 62), (54, 75, 76, 55), (47, 68, 69, 48), (55, 76, 77, 56), (48, 69, 70, 49), (56, 77, 78, 57), (73, 132, 133, 74), (77, 98, 155, 136), (36, 35, 117, 118), (72, 131, 132, 73), (97, 76, 135, 154), (35, 34, 116, 117), (71, 130, 131, 72), (69, 90, 147, 128), (34, 33, 115, 116), (70, 129, 130, 71), (89, 68, 127, 146), (33, 32, 114, 115), (69, 128, 129, 70), (104, 161, 160, 103), (32, 31, 113, 114), (68, 127, 128, 69), (103, 160, 159, 102), (31, 30, 112, 113), (37, 36, 118, 119), (70, 91, 148, 129), (74, 133, 134, 75), (38, 37, 119, 120), (78, 99, 156, 137), (75, 134, 135, 76), (39, 38, 120, 121), (71, 92, 149, 130), (76, 135, 136, 77), (40, 39, 121, 122), (79, 100, 157, 138), (77, 136, 137, 78), (41, 40, 122, 123), (72, 93, 150, 131), (78, 137, 138, 79), (80, 101, 158, 139), (79, 138, 139, 80), (73, 94, 151, 132), (89, 146, 145, 88), (80, 139, 140, 81), (90, 147, 146, 89), (81, 140, 141, 82), (63, 84, 143, 124), (91, 148, 147, 90), (82, 141, 142, 83), (81, 102, 159, 140), (92, 149, 148, 91), (74, 95, 152, 133), (93, 150, 149, 92), (94, 151, 150, 93), (66, 125, 144, 87), (95, 152, 151, 94), (82, 103, 160, 141), (96, 153, 152, 95), (75, 96, 153, 134), (97, 154, 153, 96), (88, 145, 126, 67), (26, 25, 107, 108), (98, 155, 154, 97), (83, 142, 161, 104), (27, 26, 108, 109), (99, 156, 155, 98), (28, 27, 109, 110), (100, 157, 156, 99), (29, 28, 110, 111), (101, 158, 157, 100), (30, 29, 111, 112), (102, 159, 158, 101), (67, 126, 127, 68), (135, 192, 193, 136), (129, 148, 205, 186), (136, 193, 194, 137), (108, 107, 164, 165), (137, 156, 213, 194), (137, 194, 195, 138), (109, 108, 165, 166), (130, 149, 206, 187), (138, 195, 196, 139), (110, 109, 166, 167), (138, 157, 214, 195), (139, 196, 197, 140), (111, 110, 167, 168), (131, 150, 207, 188), (140, 197, 198, 141), (112, 111, 168, 169), (139, 158, 215, 196), (141, 198, 199, 142), (113, 112, 169, 170), (132, 151, 208, 189), (146, 203, 202, 145), (114, 113, 170, 171), (124, 143, 200, 181), (147, 204, 203, 146), (115, 114, 171, 172), (140, 159, 216, 197), (148, 205, 204, 147), (116, 115, 172, 173), (133, 152, 209, 190), (149, 206, 205, 148), (117, 116, 173, 174), (125, 182, 201, 144), (150, 207, 206, 149), (118, 117, 174, 175), (141, 160, 217, 198), (151, 208, 207, 150), (119, 118, 175, 176), (134, 153, 210, 191), (152, 209, 208, 151), (120, 119, 176, 177), (145, 202, 183, 126), (153, 210, 209, 152), (121, 120, 177, 178), (142, 199, 218, 161), (154, 211, 210, 153), (122, 121, 178, 179), (155, 212, 211, 154), (123, 122, 179, 180), (156, 213, 212, 155), (126, 183, 184, 127), (157, 214, 213, 156), (127, 184, 185, 128), (158, 215, 214, 157), (128, 185, 186, 129), (159, 216, 215, 158), (129, 186, 187, 130), (160, 217, 216, 159), (130, 187, 188, 131), (161, 218, 217, 160), (131, 188, 189, 132), (146, 127, 184, 203), (132, 189, 190, 133), (128, 147, 204, 185), (133, 190, 191, 134), (154, 135, 192, 211), (134, 191, 192, 135), (136, 155, 212, 193), (244, 301, 733, 300, 243), (228, 227, 284, 285), (219, 238, 295, 276), (245, 302, 734, 301, 244), (229, 228, 285, 286), (246, 303, 735, 302, 245), (230, 229, 286, 287), (247, 304, 736, 303, 246), (231, 230, 287, 288), (248, 305, 737, 304, 247), (232, 231, 288, 289), (249, 306, 738, 305, 248), (233, 232, 289, 290), (250, 307, 739, 306, 249), (234, 233, 290, 291), (251, 308, 740, 307, 250), (235, 234, 291, 292), (222, 221, 278, 279), (252, 309, 741, 308, 251), (236, 235, 292, 293), (223, 222, 279, 280), (253, 310, 742, 309, 252), (237, 236, 293, 294), (224, 223, 280, 281), (254, 311, 743, 310, 253), (241, 298, 730, 297, 240), (225, 224, 281, 282), (255, 312, 744, 311, 254), (220, 277, 296, 239), (242, 299, 731, 298, 241), (226, 225, 282, 283), (256, 313, 745, 312, 255), (243, 300, 732, 299, 242), (227, 226, 283, 284), (289, 288, 326, 327), (790, 754, 343, 762), (290, 289, 327, 328), (789, 755, 344, 763), (291, 290, 328, 329), (788, 756, 345, 764), (292, 291, 329, 330), (279, 278, 316, 317), (787, 757, 346, 765), (293, 292, 330, 331), (280, 279, 317, 318), (786, 758, 347, 766), (294, 293, 331, 332), (281, 280, 318, 319), (785, 759, 348, 767), (769, 336, 335, 725), (282, 281, 319, 320), (784, 760, 349, 768), (783, 747, 336, 769), (283, 282, 320, 321), (782, 748, 337, 771), (284, 283, 321, 322), (277, 315, 334, 729, 296), (781, 749, 338, 772), (277, 294, 332, 315), (285, 284, 322, 323), (276, 295, 726, 333, 314), (780, 750, 339, 773), (286, 285, 323, 324), (779, 751, 340, 774), (276, 314, 316, 278), (287, 286, 324, 325), (778, 752, 341, 775), (288, 287, 325, 326), (777, 753, 342, 776), (346, 384, 383, 345, 756), (330, 329, 367, 368), (317, 316, 354, 355), (347, 385, 384, 346, 757), (331, 330, 368, 369), (318, 317, 355, 356), (348, 386, 385, 347, 758), (332, 331, 369, 370), (319, 318, 356, 357), (349, 387, 386, 348, 759), (336, 374, 373, 335, 746), (320, 319, 357, 358), (350, 388, 387, 349, 760), (337, 375, 374, 336, 747), (321, 320, 358, 359), (351, 389, 388, 350, 761), (338, 376, 375, 337, 748), (322, 321, 359, 360), (315, 353, 372, 334), (339, 377, 376, 338, 749), (323, 322, 360, 361), (314, 333, 371, 352), (340, 378, 377, 339, 750), (324, 323, 361, 362), (341, 379, 378, 340, 751), (325, 324, 362, 363), (315, 332, 370, 353), (342, 380, 379, 341, 752), (326, 325, 363, 364), (314, 352, 354, 316), (343, 381, 380, 342, 753), (327, 326, 364, 365), (344, 382, 381, 343, 754), (328, 327, 365, 366), (345, 383, 382, 344, 755), (329, 328, 366, 367), (388, 426, 425, 387), (375, 413, 412, 374), (359, 358, 396, 397), (389, 427, 426, 388), (376, 414, 413, 375), (360, 359, 397, 398), (353, 391, 410, 372), (377, 415, 414, 376), (361, 360, 398, 399), (352, 371, 409, 390), (378, 416, 415, 377), (362, 361, 399, 400), (372, 410, 427, 389), (379, 417, 416, 378), (363, 362, 400, 401), (353, 370, 408, 391), (380, 418, 417, 379), (364, 363, 401, 402), (352, 390, 392, 354), (381, 419, 418, 380), (365, 364, 402, 403), (371, 373, 411, 409), (382, 420, 419, 381), (366, 365, 403, 404), (383, 421, 420, 382), (367, 366, 404, 405), (384, 422, 421, 383), (368, 367, 405, 406), (355, 354, 392, 393), (385, 423, 422, 384), (369, 368, 406, 407), (356, 355, 393, 394), (386, 424, 423, 385), (370, 369, 407, 408), (357, 356, 394, 395), (387, 425, 424, 386), (374, 412, 411, 373), (358, 357, 395, 396), (421, 441, 440, 420), (414, 434, 433, 413), (422, 442, 441, 421), (415, 435, 434, 414), (410, 430, 447, 427), (423, 443, 442, 422), (416, 436, 435, 415), (424, 444, 443, 423), (417, 437, 436, 416), (425, 445, 444, 424), (418, 438, 437, 417), (409, 411, 431, 429), (426, 446, 445, 425), (419, 439, 438, 418), (412, 432, 431, 411), (427, 447, 446, 426), (420, 440, 439, 419), (413, 433, 432, 412), (439, 477, 476, 438), (397, 396, 454, 455), (438, 476, 475, 437), (396, 395, 453, 454), (437, 475, 474, 436), (395, 394, 452, 453), (436, 474, 473, 435), (394, 393, 451, 452), (435, 473, 472, 434), (393, 392, 450, 451), (434, 472, 471, 433), (433, 471, 470, 432), (432, 470, 469, 431), (462, 461, 499, 500), (461, 460, 498, 499), (460, 459, 497, 498), (467, 469, 507, 505), (459, 458, 496, 497), (468, 506, 523, 485), (458, 457, 495, 496), (485, 523, 522, 484), (457, 456, 494, 495), (484, 522, 521, 483), (456, 455, 493, 494), (483, 521, 520, 482), (455, 454, 492, 493), (482, 520, 519, 481), (398, 397, 455, 456), (440, 478, 477, 439), (399, 398, 456, 457), (441, 479, 478, 440), (400, 399, 457, 458), (442, 480, 479, 441), (401, 400, 458, 459), (443, 481, 480, 442), (391, 408, 466, 449), (402, 401, 459, 460), (444, 482, 481, 443), (390, 448, 450, 392), (403, 402, 460, 461), (445, 483, 482, 444), (404, 403, 461, 462), (446, 484, 483, 445), (405, 404, 462, 463), (447, 485, 484, 446), (406, 405, 463, 464), (430, 468, 485, 447), (407, 406, 464, 465), (429, 431, 469, 467), (408, 407, 465, 466), (492, 491, 529, 530), (519, 557, 556, 518), (491, 490, 528, 529), (518, 556, 555, 517), (490, 489, 527, 528), (517, 555, 554, 516), (489, 488, 526, 527), (516, 554, 553, 515), (515, 553, 552, 514), (514, 552, 551, 513), (513, 551, 550, 512), (512, 550, 549, 511), (463, 462, 500, 501), (464, 463, 501, 502), (465, 464, 502, 503), (466, 465, 503, 504), (449, 466, 504, 487), (448, 486, 488, 450), (470, 508, 507, 469), (471, 509, 508, 470), (472, 510, 509, 471), (473, 511, 510, 472), (474, 512, 511, 473), (475, 513, 512, 474), (476, 514, 513, 475), (477, 515, 514, 476), (478, 516, 515, 477), (451, 450, 488, 489), (479, 517, 516, 478), (452, 451, 489, 490), (480, 518, 517, 479), (453, 452, 490, 491), (481, 519, 518, 480), (454, 453, 491, 492), (576, 577, 634, 682, 633), (549, 548, 605, 657, 606), (575, 576, 633, 681, 632), (548, 547, 604, 656, 605), (574, 575, 632, 680, 631), (547, 546, 603, 655, 604), (573, 574, 631, 679, 630), (546, 545, 602, 654, 603), (572, 573, 630, 678, 629), (524, 581, 583, 526), (571, 572, 629, 677, 628), (525, 542, 599, 582), (570, 571, 628, 676, 627), (542, 541, 598, 653, 599), (569, 570, 627, 675, 626), (541, 540, 597, 652, 598), (568, 569, 626, 674, 625), (540, 539, 596, 651, 597), (520, 558, 557, 519), (493, 492, 530, 531), (521, 559, 558, 520), (494, 493, 531, 532), (522, 560, 559, 521), (495, 494, 532, 533), (523, 561, 560, 522), (496, 495, 533, 534), (506, 544, 561, 523), (497, 496, 534, 535), (505, 507, 545, 543), (498, 497, 535, 536), (499, 498, 536, 537), (500, 499, 537, 538), (501, 500, 538, 539), (502, 501, 539, 540), (503, 502, 540, 541), (504, 503, 541, 542), (487, 504, 542, 525), (486, 524, 526, 488), (508, 546, 545, 507), (509, 547, 546, 508), (510, 548, 547, 509), (511, 549, 548, 510), (550, 549, 606, 658, 607), (577, 578, 635, 683, 634), (551, 550, 607, 659, 608), (578, 579, 636, 684, 635), (552, 551, 608, 660, 609), (579, 580, 637, 685, 636), (553, 552, 609, 661, 610), (580, 563, 620, 637), (554, 553, 610, 662, 611), (527, 526, 583, 638, 584), (564, 621, 619, 562), (555, 554, 611, 663, 612), (528, 527, 584, 639, 585), (556, 555, 612, 664, 613), (529, 528, 585, 640, 586), (557, 556, 613, 665, 614), (530, 529, 586, 641, 587), (558, 557, 614, 666, 615), (531, 530, 587, 642, 588), (563, 544, 601, 620), (559, 558, 615, 667, 616), (532, 531, 588, 643, 589), (560, 559, 616, 668, 617), (533, 532, 589, 644, 590), (561, 560, 617, 669, 618), (534, 533, 590, 645, 591), (544, 561, 618, 601), (535, 534, 591, 646, 592), (543, 600, 602, 545), (536, 535, 592, 647, 593), (562, 619, 600, 543), (564, 565, 622, 670, 621), (537, 536, 593, 648, 594), (565, 566, 623, 671, 622), (538, 537, 594, 649, 595), (566, 567, 624, 672, 623), (539, 538, 595, 650, 596), (567, 568, 625, 673, 624), (238, 219, 162, 181), (200, 257, 238, 181), (238, 257, 259, 297, 724, 295), (85, 259, 257, 200, 84), (202, 203, 260, 259), (203, 204, 261, 260), (204, 205, 262, 261), (205, 206, 263, 262), (206, 207, 264, 263), (207, 208, 265, 264), (208, 209, 266, 265), (209, 210, 267, 266), (210, 211, 268, 267), (211, 212, 269, 268), (212, 213, 270, 269), (213, 214, 271, 270), (214, 215, 272, 271), (215, 216, 273, 272), (216, 217, 274, 273), (217, 218, 275, 274), (87, 258, 275, 218, 86), (239, 296, 727, 313, 275, 258), (255, 274, 275, 256), (254, 273, 274, 255), (253, 272, 273, 254), (252, 271, 272, 253), (251, 270, 271, 252), (250, 269, 270, 251), (249, 268, 269, 250), (248, 267, 268, 249), (247, 266, 267, 248), (246, 265, 266, 247), (245, 264, 265, 246), (244, 263, 264, 245), (243, 262, 263, 244), (242, 261, 262, 243), (241, 260, 261, 242), (240, 259, 260, 241), (201, 182, 239, 258), (239, 182, 163, 220), (7, 6, 237, 180), (162, 219, 276, 278, 3), (390, 409, 543, 600, 581, 524), (164, 221, 222, 165), (165, 222, 223, 166), (166, 223, 224, 167), (167, 224, 225, 168), (168, 225, 226, 169), (169, 226, 227, 170), (170, 227, 228, 171), (171, 228, 229, 172), (172, 229, 230, 173), (173, 230, 231, 174), (174, 231, 232, 175), (175, 232, 233, 176), (176, 233, 234, 177), (177, 234, 235, 178), (178, 235, 236, 179), (6, 179, 293, 236, 237, 294, 180), (294, 277, 7, 180), (601, 410, 391, 525, 582), (585, 639, 584, 638, 583, 581, 600, 619, 621, 670, 622, 671, 623, 672, 624, 673, 625, 674, 626, 675, 627, 676, 628, 677, 629, 678, 630, 679, 631, 680, 632, 681, 633, 682, 634, 683, 635, 684, 636, 685, 637, 620, 601, 582, 599, 653, 598, 652, 597, 651, 596, 650, 595, 649, 594, 648, 593, 647, 592, 646, 591, 645, 590, 644, 589, 643, 588, 642, 587, 641, 586, 640), (563, 580, 561, 544), (543, 545, 564, 562), (546, 547, 548, 549, 550, 551, 552, 553, 554, 555, 556, 557, 558, 559, 560, 561, 580, 579, 578, 577, 576, 575, 574, 573, 572, 571, 570, 569, 568, 567, 566, 565, 564, 545), (329, 330, 702, 701), (316, 317, 689, 688), (346, 718, 719, 347, 757), (330, 331, 703, 702), (317, 318, 690, 689), (347, 719, 720, 348, 758), (331, 332, 704, 703), (318, 319, 691, 690), (348, 720, 721, 349, 759), (335, 707, 708, 336, 746), (319, 320, 692, 691), (349, 721, 722, 350, 760), (336, 708, 709, 337, 747), (320, 321, 693, 692), (350, 722, 723, 351, 761), (337, 709, 710, 338, 748), (321, 322, 694, 693), (334, 706, 687, 315), (338, 710, 711, 339, 749), (322, 323, 695, 694), (333, 314, 686, 705), (339, 711, 712, 340, 750), (323, 324, 696, 695), (372, 389, 351, 723, 706), (340, 712, 713, 341, 751), (324, 325, 697, 696), (332, 315, 687, 704), (341, 713, 714, 342, 752), (325, 326, 698, 697), (316, 688, 686, 314), (342, 714, 715, 343, 753), (326, 327, 699, 698), (343, 715, 716, 344, 754), (327, 328, 700, 699), (344, 716, 717, 345, 755), (328, 329, 701, 700), (345, 717, 718, 346, 756), (334, 351, 728, 729), (726, 725, 335, 333), (728, 313, 296, 729), (295, 297, 725, 726), (762, 343, 753, 777), (305, 762, 777, 737), (737, 777, 776, 304), (776, 342, 752, 778), (304, 776, 778, 736), (736, 778, 775, 303), (775, 341, 751, 779), (303, 775, 779, 735), (735, 779, 774, 302), (774, 340, 750, 780), (302, 774, 780, 734), (734, 780, 773, 301), (773, 339, 749, 781), (301, 773, 781, 733), (733, 781, 772, 300), (772, 338, 748, 782), (300, 772, 782, 732), (732, 782, 771, 299), (771, 337, 747, 783), (299, 771, 783, 731), (731, 783, 769, 298), (770, 350, 760, 784), (312, 770, 784, 744), (744, 784, 768, 311), (768, 349, 759, 785), (311, 768, 785, 743), (743, 785, 767, 310), (767, 348, 758, 786), (310, 767, 786, 742), (742, 786, 766, 309), (766, 347, 757, 787), (309, 766, 787, 741), (741, 787, 765, 308), (765, 346, 756, 788), (308, 765, 788, 740), (740, 788, 764, 307), (764, 345, 755, 789), (307, 764, 789, 739), (739, 789, 763, 306), (763, 344, 754, 790), (306, 763, 790, 738), (738, 790, 762, 305), (770, 312, 313, 728), (350, 770, 728, 351), (298, 769, 725, 297), (373, 371, 333, 705, 707)])
me_cube.polygons.foreach_set('material_index', [0, 0, 0, 0, 0, 0, 0, 0, 0, 0, 0, 0, 0, 0, 0, 0, 0, 0, 0, 0, 0, 0, 0, 0, 0, 0, 0, 0, 0, 0, 0, 0, 0, 0, 0, 0, 0, 0, 0, 0, 0, 0, 0, 0, 0, 0, 0, 0, 0, 0, 0, 0, 0, 0, 0, 0, 0, 0, 0, 0, 0, 0, 0, 0, 0, 0, 0, 0, 0, 0, 0, 0, 0, 0, 0, 0, 0, 0, 0, 0, 0, 0, 0, 0, 0, 0, 0, 0, 0, 0, 0, 0, 0, 0, 0, 0, 0, 0, 0, 0, 0, 0, 0, 0, 0, 0, 0, 0, 0, 0, 0, 0, 0, 0, 0, 0, 0, 0, 0, 0, 0, 0, 0, 0, 0, 0, 0, 0, 0, 0, 0, 0, 0, 0, 0, 0, 0, 0, 0, 0, 0, 0, 0, 0, 0, 0, 0, 0, 0, 0, 0, 0, 0, 0, 0, 0, 0, 0, 0, 0, 0, 0, 0, 0, 0, 0, 0, 0, 0, 0, 0, 0, 0, 0, 0, 0, 0, 0, 0, 0, 0, 0, 0, 0, 0, 0, 0, 0, 0, 0, 0, 0, 0, 0, 0, 0, 0, 0, 0, 0, 0, 0, 0, 0, 0, 1, 0, 1, 0, 1, 0, 0, 1, 0, 0, 1, 0, 0, 1, 1, 0, 1, 1, 0, 1, 0, 0, 1, 0, 0, 0, 1, 0, 1, 0, 0, 1, 0, 1, 0, 1, 1, 0, 1, 1, 0, 1, 1, 0, 0, 1, 0, 0, 1, 0, 0, 1, 1, 0, 1, 1, 0, 1, 0, 1, 1, 0, 1, 1, 0, 1, 0, 1, 0, 1, 1, 1, 0, 1, 1, 0, 0, 1, 0, 0, 1, 0, 1, 1, 0, 0, 1, 0, 0, 1, 0, 1, 1, 0, 1, 0, 1, 0, 0, 1, 0, 0, 1, 0, 0, 1, 1, 0, 0, 0, 0, 0, 0, 0, 0, 0, 0, 0, 0, 0, 0, 0, 0, 0, 0, 0, 0, 0, 0, 0, 0, 0, 0, 0, 0, 0, 0, 0, 0, 0, 0, 0, 0, 0, 0, 0, 0, 0, 0, 0, 0, 0, 0, 0, 0, 0, 0, 0, 0, 0, 0, 0, 0, 0, 0, 0, 0, 0, 0, 0, 0, 0, 0, 0, 0, 0, 0, 0, 0, 0, 0, 0, 0, 0, 0, 0, 0, 0, 0, 0, 0, 0, 0, 0, 0, 0, 0, 0, 0, 0, 0, 0, 0, 0, 0, 0, 0, 0, 0, 0, 1, 0, 1, 0, 1, 0, 1, 0, 1, 1, 1, 1, 1, 1, 1, 1, 1, 1, 0, 0, 0, 0, 0, 0, 0, 0, 0, 0, 0, 0, 0, 0, 0, 0, 0, 0, 0, 0, 0, 0, 0, 0, 1, 1, 0, 1, 0, 1, 1, 1, 0, 1, 1, 0, 1, 0, 1, 0, 1, 1, 1, 1, 1, 1, 1, 1, 1, 1, 0, 1, 0, 1, 0, 1, 1, 1, 1, 1, 1, 1, 1, 1, 1, 1, 1, 1, 1, 1, 1, 1, 1, 1, 1, 1, 1, 1, 1, 1, 1, 1, 1, 1, 1, 1, 1, 1, 1, 1, 1, 1, 1, 1, 1, 1, 1, 1, 1, 1, 1, 1, 0, 1, 0, 1, 1, 1, 1, 1, 1, 1, 1, 1, 1, 1, 1, 1, 1, 1, 1, 1, 1, 1, 1, 1, 1, 0, 0, 0, 0, 0, 0, 0, 0, 0, 0, 0, 0, 0, 0, 0, 0, 0, 0, 0, 0, 0, 0, 0, 0, 0, 0, 0, 0, 0, 0, 0, 0, 0, 0, 0, 0, 0, 1, 1, 0, 0, 1, 0, 0, 1, 0, 0, 1, 0, 0, 1, 0, 0, 1, 0, 0, 1, 0, 0, 1, 0, 0, 1, 0, 0, 1, 0, 0, 1, 0, 0, 1, 0, 0, 1, 0, 0, 1, 0, 0, 1, 0, 0, 0, 1, 0, 0])
_uv = me_cube.uv_layers.new(name='UVMap')
_uv.uv.foreach_set('vector', [0.0, 0.0, 0.0, 0.0, 0.0, 0.0, 0.0, 0.0, 0.0, 0.0, 0.0, 0.0, 0.0, 0.0, 0.0, 0.0, 0.0, 0.0, 0.0, 0.0, 0.0, 0.0, 0.0, 0.0, 0.0, 0.0, 0.0, 0.0, 0.0, 0.0, 0.0, 0.0, 0.0, 0.0, 0.0, 0.0, 0.0, 0.0, 0.0, 0.0, 0.0, 0.0, 0.0, 0.0, 0.0, 0.0, 0.0, 0.0, 0.0, 0.0, 0.0, 0.0, 0.0, 0.0, 0.0, 0.0, 0.0, 0.0, 0.0, 0.0, 0.0, 0.0, 0.0, 0.0, 0.0, 0.0, 0.0, 0.0, 0.0, 0.0, 0.0, 0.0, 0.0, 0.0, 0.0, 0.0, 0.0, 0.0, 0.0, 0.0, 0.0, 0.0, 0.0, 0.0, 0.0, 0.0, 0.0, 0.0, 0.0, 0.0, 0.0, 0.0, 0.0, 0.0, 0.0, 0.0, 0.0, 0.0, 0.0, 0.0, 0.0, 0.0, 0.0, 0.0, 0.0, 0.0, 0.0, 0.0, 0.0, 0.0, 0.0, 0.0, 0.0, 0.0, 0.0, 0.0, 0.0, 0.0, 0.0, 0.0, 0.0, 0.0, 0.0, 0.0, 0.0, 0.0, 0.0, 0.0, 0.0, 0.0, 0.0, 0.0, 0.0, 0.0, 0.0, 0.0, 0.0, 0.0, 0.0, 0.0, 0.0, 0.0, 0.0, 0.0, 0.0, 0.0, 0.0, 0.0, 0.0, 0.0, 0.0, 0.0, 0.0, 0.0, 0.0, 0.0, 0.0, 0.0, 0.0, 0.0, 0.0, 0.0, 0.0, 0.0, 0.0, 0.0, 0.0, 0.0, 0.0, 0.0, 0.0, 0.0, 0.0, 0.0, 0.0, 0.0, 0.0, 0.0, 0.0, 0.0, 0.0, 0.0, 0.0, 0.0, 0.0, 0.0, 0.0, 0.0, 0.0, 0.0, 0.0, 0.0, 0.0, 0.0, 0.0, 0.0, 0.0, 0.0, 0.0, 0.0, 0.0, 0.0, 0.0, 0.0, 0.0, 0.0, 0.0, 0.0, 0.0, 0.0, 0.0, 0.0, 0.0, 0.0, 0.0, 0.0, 0.0, 0.0, 0.0, 0.0, 0.0, 0.0, 0.0, 0.0, 0.0, 0.0, 0.0, 0.0, 0.0, 0.0, 0.0, 0.0, 0.0, 0.0, 0.0, 0.0, 0.0, 0.0, 0.0, 0.0, 0.0, 0.0, 0.0, 0.0, 0.0, 0.0, 0.0, 0.0, 0.0, 0.0, 0.0, 0.0, 0.0, 0.0, 0.0, 0.0, 0.0, 0.0, 0.0, 0.0, 0.0, 0.0, 0.0, 0.0, 0.0, 0.0, 0.0, 0.0, 0.0, 0.0, 0.0, 0.0, 0.0, 0.0, 0.0, 0.0, 0.0, 0.0, 0.0, 0.0, 0.0, 0.0, 0.0, 0.0, 0.0, 0.0, 0.0, 0.0, 0.0, 0.0, 0.0, 0.0, 0.0, 0.0, 0.0, 0.0, 0.0, 0.0, 0.0, 0.0, 0.0, 0.0, 0.0, 0.0, 0.0, 0.0, 0.0, 0.0, 0.0, 0.0, 0.0, 0.0, 0.0, 0.0, 0.0, 0.0, 0.0, 0.0, 0.0, 0.0, 0.0, 0.0, 0.0, 0.0, 0.0, 0.0, 0.0, 0.0, 0.0, 0.0, 0.0, 0.0, 0.0, 0.0, 0.0, 0.0, 0.0, 0.0, 0.0, 0.0, 0.0, 0.0, 0.0, 0.0, 0.0, 0.0, 0.0, 0.0, 0.0, 0.0, 0.0, 0.0, 0.0, 0.0, 0.0, 0.0, 0.0, 0.0, 0.0, 0.0, 0.0, 0.0, 0.0, 0.0, 0.0, 0.0, 0.0, 0.0, 0.0, 0.0, 0.0, 0.0, 0.0, 0.0, 0.0, 0.0, 0.0, 0.0, 0.0, 0.0, 0.0, 0.0, 0.0, 0.0, 0.0, 0.0, 0.0, 0.0, 0.0, 0.0, 0.0, 0.0, 0.0, 0.0, 0.0, 0.0, 0.0, 0.0, 0.0, 0.0, 0.0, 0.0, 0.0, 0.0, 0.0, 0.0, 0.0, 0.0, 0.0, 0.0, 0.0, 0.0, 0.0, 0.0, 0.0, 0.0, 0.0, 0.0, 0.0, 0.0, 0.0, 0.0, 0.0, 0.0, 0.0, 0.0, 0.0, 0.0, 0.0, 0.0, 0.0, 0.0, 0.0, 0.0, 0.0, 0.0, 0.0, 0.0, 0.0, 0.0, 0.0, 0.0, 0.0, 0.0, 0.0, 0.0, 0.0, 0.0, 0.0, 0.0, 0.0, 0.0, 0.0, 0.0, 0.0, 0.0, 0.0, 0.0, 0.0, 0.0, 0.0, 0.0, 0.0, 0.0, 0.0, 0.0, 0.0, 0.0, 0.0, 0.0, 0.0, 0.0, 0.0, 0.0, 0.0, 0.0, 0.0, 0.0, 0.0, 0.0, 0.0, 0.0, 0.0, 0.0, 0.0, 0.0, 0.0, 0.0, 0.0, 0.0, 0.0, 0.0, 0.0, 0.0, 0.0, 0.0, 0.0, 0.0, 0.0, 0.0, 0.0, 0.0, 0.0, 0.0, 0.0, 0.0, 0.0, 0.0, 0.0, 0.0, 0.0, 0.0, 0.0, 0.0, 0.0, 0.0, 0.0, 0.0, 0.0, 0.0, 0.0, 0.0, 0.0, 0.0, 0.0, 0.0, 0.0, 0.0, 0.0, 0.0, 0.0, 0.0, 0.0, 0.0, 0.0, 0.0, 0.0, 0.0, 0.0, 0.0, 0.0, 0.0, 0.0, 0.0, 0.0, 0.0, 0.0, 0.0, 0.0, 0.0, 0.0, 0.0, 0.0, 0.0, 0.0, 0.0, 0.0, 0.0, 0.0, 0.0, 0.0, 0.0, 0.0, 0.0, 0.0, 0.0, 0.0, 0.0, 0.0, 0.0, 0.0, 0.0, 0.0, 0.0, 0.0, 0.0, 0.0, 0.0, 0.0, 0.0, 0.0, 0.0, 0.0, 0.0, 0.0, 0.0, 0.0, 0.0, 0.0, 0.0, 0.0, 0.0, 0.0, 0.0, 0.0, 0.0, 0.0, 0.0, 0.0, 0.0, 0.0, 0.0, 0.0, 0.0, 0.0, 0.0, 0.0, 0.0, 0.0, 0.0, 0.0, 0.0, 0.0, 0.0, 0.0, 0.0, 0.0, 0.0, 0.0, 0.0, 0.0, 0.0, 0.0, 0.0, 0.0, 0.0, 0.0, 0.0, 0.0, 0.0, 0.0, 0.0, 0.0, 0.0, 0.0, 0.0, 0.0, 0.0, 0.0, 0.0, 0.0, 0.0, 0.0, 0.0, 0.0, 0.0, 0.0, 0.0, 0.0, 0.0, 0.0, 0.0, 0.0, 0.0, 0.0, 0.0, 0.0, 0.0, 0.0, 0.0, 0.0, 0.0, 0.0, 0.0, 0.0, 0.0, 0.0, 0.0, 0.0, 0.0, 0.0, 0.0, 0.0, 0.0, 0.0, 0.0, 0.0, 0.0, 0.0, 0.0, 0.0, 0.0, 0.0, 0.0, 0.0, 0.0, 0.0, 0.0, 0.0, 0.0, 0.0, 0.0, 0.0, 0.0, 0.0, 0.0, 0.0, 0.0, 0.0, 0.0, 0.0, 0.0, 0.0, 0.0, 0.0, 0.0, 0.0, 0.0, 0.0, 0.0, 0.0, 0.0, 0.0, 0.0, 0.0, 0.0, 0.0, 0.0, 0.0, 0.0, 0.0, 0.0, 0.0, 0.0, 0.0, 0.0, 0.0, 0.0, 0.0, 0.0, 0.0, 0.0, 0.0, 0.0, 0.0, 0.0, 0.0, 0.0, 0.0, 0.0, 0.0, 0.0, 0.0, 0.0, 0.0, 0.0, 0.0, 0.0, 0.0, 0.0, 0.0, 0.0, 0.0, 0.0, 0.0, 0.0, 0.0, 0.0, 0.0, 0.0, 0.0, 0.0, 0.0, 0.0, 0.0, 0.0, 0.0, 0.0, 0.0, 0.0, 0.0, 0.0, 0.0, 0.0, 0.0, 0.0, 0.0, 0.0, 0.0, 0.0, 0.0, 0.0, 0.0, 0.0, 0.0, 0.0, 0.0, 0.0, 0.0, 0.0, 0.0, 0.0, 0.0, 0.0, 0.0, 0.0, 0.0, 0.0, 0.0, 0.0, 0.0, 0.0, 0.0, 0.0, 0.0, 0.0, 0.0, 0.0, 0.0, 0.0, 0.0, 0.0, 0.0, 0.0, 0.0, 0.0, 0.0, 0.0, 0.0, 0.0, 0.0, 0.0, 0.0, 0.0, 0.0, 0.0, 0.0, 0.0, 0.0, 0.0, 0.0, 0.0, 0.0, 0.0, 0.0, 0.0, 0.0, 0.0, 0.0, 0.0, 0.0, 0.0, 0.0, 0.0, 0.0, 0.0, 0.0, 0.0, 0.0, 0.0, 0.0, 0.0, 0.0, 0.0, 0.0, 0.0, 0.0, 0.0, 0.0, 0.0, 0.0, 0.0, 0.0, 0.0, 0.0, 0.0, 0.0, 0.0, 0.0, 0.0, 0.0, 0.0, 0.0, 0.0, 0.0, 0.0, 0.0, 0.0, 0.0, 0.0, 0.0, 0.0, 0.0, 0.0, 0.0, 0.0, 0.0, 0.0, 0.0, 0.0, 0.0, 0.0, 0.0, 0.0, 0.0, 0.0, 0.0, 0.0, 0.0, 0.0, 0.0, 0.0, 0.0, 0.0, 0.0, 0.0, 0.0, 0.0, 0.0, 0.0, 0.0, 0.0, 0.0, 0.0, 0.0, 0.0, 0.0, 0.0, 0.0, 0.0, 0.0, 0.0, 0.0, 0.0, 0.0, 0.0, 0.0, 0.0, 0.0, 0.0, 0.0, 0.0, 0.0, 0.0, 0.0, 0.0, 0.0, 0.0, 0.0, 0.0, 0.0, 0.0, 0.0, 0.0, 0.0, 0.0, 0.0, 0.0, 0.0, 0.0, 0.0, 0.0, 0.0, 0.0, 0.0, 0.0, 0.0, 0.0, 0.0, 0.0, 0.0, 0.0, 0.0, 0.0, 0.0, 0.0, 0.0, 0.0, 0.0, 0.0, 0.0, 0.0, 0.0, 0.0, 0.0, 0.0, 0.0, 0.0, 0.0, 0.0, 0.0, 0.0, 0.0, 0.0, 0.0, 0.0, 0.0, 0.0, 0.0, 0.0, 0.0, 0.0, 0.0, 0.0, 0.0, 0.0, 0.0, 0.0, 0.0, 0.0, 0.0, 0.0, 0.0, 0.0, 0.0, 0.0, 0.0, 0.0, 0.0, 0.0, 0.0, 0.0, 0.0, 0.0, 0.0, 0.0, 0.0, 0.0, 0.0, 0.0, 0.0, 0.0, 0.0, 0.0, 0.0, 0.0, 0.0, 0.0, 0.0, 0.0, 0.0, 0.0, 0.0, 0.0, 0.0, 0.0, 0.0, 0.0, 0.0, 0.0, 0.0, 0.0, 0.0, 0.0, 0.0, 0.0, 0.0, 0.0, 0.0, 0.0, 0.0, 0.0, 0.0, 0.0, 0.0, 0.0, 0.0, 0.0, 0.0, 0.0, 0.0, 0.0, 0.0, 0.0, 0.0, 0.0, 0.0, 0.0, 0.0, 0.0, 0.0, 0.0, 0.0, 0.0, 0.0, 0.0, 0.0, 0.0, 0.0, 0.0, 0.0, 0.0, 0.0, 0.0, 0.0, 0.0, 0.0, 0.0, 0.0, 0.0, 0.0, 0.0, 0.0, 0.0, 0.0, 0.0, 0.0, 0.0, 0.0, 0.0, 0.0, 0.0, 0.0, 0.0, 0.0, 0.0, 0.0, 0.0, 0.0, 0.0, 0.0, 0.0, 0.0, 0.0, 0.0, 0.0, 0.0, 0.0, 0.0, 0.0, 0.0, 0.0, 0.0, 0.0, 0.0, 0.0, 0.0, 0.0, 0.0, 0.0, 0.0, 0.0, 0.0, 0.0, 0.0, 0.0, 0.0, 0.0, 0.0, 0.0, 0.0, 0.0, 0.0, 0.0, 0.0, 0.0, 0.0, 0.0, 0.0, 0.0, 0.0, 0.0, 0.0, 0.0, 0.0, 0.0, 0.0, 0.0, 0.0, 0.0, 0.0, 0.0, 0.0, 0.0, 0.0, 0.0, 0.0, 0.0, 0.0, 0.0, 0.0, 0.0, 0.0, 0.0, 0.0, 0.0, 0.0, 0.0, 0.0, 0.0, 0.0, 0.0, 0.0, 0.0, 0.0, 0.0, 0.0, 0.0, 0.0, 0.0, 0.0, 0.0, 0.0, 0.0, 0.0, 0.0, 0.0, 0.0, 0.0, 0.0, 0.0, 0.0, 0.0, 0.0, 0.0, 0.0, 0.0, 0.0, 0.0, 0.0, 0.0, 0.0, 0.0, 0.0, 0.0, 0.0, 0.0, 0.0, 0.0, 0.0, 0.0, 0.0, 0.0, 0.0, 0.0, 0.0, 0.0, 0.0, 0.0, 0.0, 0.0, 0.0, 0.0, 0.0, 0.0, 0.0, 0.0, 0.0, 0.0, 0.0, 0.0, 0.0, 0.0, 0.0, 0.0, 0.0, 0.0, 0.0, 0.0, 0.0, 0.0, 0.0, 0.0, 0.0, 0.0, 0.0, 0.0, 0.0, 0.0, 0.0, 0.0, 0.0, 0.0, 0.0, 0.0, 0.0, 0.0, 0.0, 0.0, 0.0, 0.0, 0.0, 0.0, 0.0, 0.0, 0.0, 0.0, 0.0, 0.0, 0.0, 0.0, 0.0, 0.0, 0.0, 0.0, 0.0, 0.0, 0.0, 0.0, 0.0, 0.0, 0.0, 0.0, 0.0, 0.0, 0.0, 0.0, 0.0, 0.0, 0.0, 0.0, 0.0, 0.0, 0.0, 0.0, 0.0, 0.0, 0.0, 0.0, 0.0, 0.0, 0.0, 0.0, 0.0, 0.0, 0.0, 0.0, 0.0, 0.0, 0.0, 0.0, 0.0, 0.0, 0.0, 0.0, 0.0, 0.0, 0.0, 0.0, 0.0, 0.0, 0.0, 0.0, 0.0, 0.0, 0.0, 0.0, 0.0, 0.0, 0.0, 0.0, 0.0, 0.0, 0.0, 0.0, 0.0, 0.0, 0.0, 0.0, 0.0, 0.0, 0.0, 0.0, 0.0, 0.0, 0.0, 0.0, 0.0, 0.0, 0.0, 0.0, 0.0, 0.0, 0.0, 0.0, 0.0, 0.0, 0.0, 0.0, 0.0, 0.0, 0.0, 0.0, 0.0, 0.0, 0.0, 0.0, 0.0, 0.0, 0.0, 0.0, 0.0, 0.0, 0.0, 0.0, 0.0, 0.0, 0.0, 0.0, 0.0, 0.0, 0.0, 0.0, 0.0, 0.0, 0.0, 0.0, 0.0, 0.0, 0.0, 0.0, 0.0, 0.0, 0.0, 0.0, 0.0, 0.0, 0.0, 0.0, 0.0, 0.0, 0.0, 0.0, 0.0, 0.0, 0.0, 0.0, 0.0, 0.0, 0.0, 0.0, 0.0, 0.0, 0.0, 0.0, 0.0, 0.0, 0.0, 0.0, 0.0, 0.0, 0.0, 0.0, 0.0, 0.0, 0.0, 0.0, 0.0, 0.0, 0.0, 0.0, 0.0, 0.0, 0.0, 0.0, 0.0, 0.0, 0.0, 0.0, 0.0, 0.0, 0.0, 0.0, 0.0, 0.0, 0.0, 0.0, 0.0, 0.0, 0.0, 0.0, 0.0, 0.0, 0.0, 0.0, 0.0, 0.0, 0.0, 0.0, 0.0, 0.0, 0.0, 0.0, 0.0, 0.0, 0.0, 0.0, 0.0, 0.0, 0.0, 0.0, 0.0, 0.0, 0.0, 0.0, 0.0, 0.0, 0.0, 0.0, 0.0, 0.0, 0.0, 0.0, 0.0, 0.0, 0.0, 0.0, 0.0, 0.0, 0.0, 0.0, 0.0, 0.0, 0.0, 0.0, 0.0, 0.0, 0.0, 0.0, 0.0, 0.0, 0.0, 0.0, 0.0, 0.0, 0.0, 0.0, 0.0, 0.0, 0.0, 0.0, 0.0, 0.0, 0.0, 0.0, 0.0, 0.0, 0.0, 0.0, 0.0, 0.0, 0.0, 0.0, 0.0, 0.0, 0.0, 0.0, 0.0, 0.0, 0.0, 0.0, 0.0, 0.0, 0.0, 0.0, 0.0, 0.0, 0.0, 0.0, 0.0, 0.0, 0.0, 0.0, 0.0, 0.0, 0.0, 0.0, 0.0, 0.0, 0.0, 0.0, 0.0, 0.0, 0.0, 0.0, 0.0, 0.0, 0.0, 0.0, 0.0, 0.0, 0.0, 0.0, 0.0, 0.0, 0.0, 0.0, 0.0, 0.0, 0.0, 0.0, 0.0, 0.0, 0.0, 0.0, 0.0, 0.0, 0.0, 0.0, 0.0, 0.0, 0.0, 0.0, 0.0, 0.0, 0.0, 0.0, 0.0, 0.0, 0.0, 0.0, 0.0, 0.0, 0.0, 0.0, 0.0, 0.0, 0.0, 0.0, 0.0, 0.0, 0.0, 0.0, 0.0, 0.0, 0.0, 0.0, 0.0, 0.0, 0.0, 0.0, 0.0, 0.0, 0.0, 0.0, 0.0, 0.0, 0.0, 0.0, 0.0, 0.0, 0.0, 0.0, 0.0, 0.0, 0.0, 0.0, 0.0, 0.0, 0.0, 0.0, 0.0, 0.0, 0.0, 0.0, 0.0, 0.0, 0.0, 0.0, 0.0, 0.0, 0.0, 0.0, 0.0, 0.0, 0.0, 0.0, 0.0, 0.0, 0.0, 0.0, 0.0, 0.0, 0.0, 0.0, 0.0, 0.0, 0.0, 0.0, 0.0, 0.0, 0.0, 0.0, 0.0, 0.0, 0.0, 0.0, 0.0, 0.0, 0.0, 0.0, 0.0, 0.0, 0.0, 0.0, 0.0, 0.0, 0.0, 0.0, 0.0, 0.0, 0.0, 0.0, 0.0, 0.0, 0.0, 0.0, 0.0, 0.0, 0.0, 0.0, 0.0, 0.0, 0.0, 0.0, 0.0, 0.0, 0.0, 0.0, 0.0, 0.0, 0.0, 0.0, 0.0, 0.0, 0.0, 0.0, 0.0, 0.0, 0.0, 0.0, 0.0, 0.0, 0.0, 0.0, 0.0, 0.0, 0.0, 0.0, 0.0, 0.0, 0.0, 0.0, 0.0, 0.0, 0.0, 0.0, 0.0, 0.0, 0.0, 0.0, 0.0, 0.0, 0.0, 0.0, 0.0, 0.0, 0.0, 0.0, 0.0, 0.0, 0.0, 0.0, 0.0, 0.0, 0.0, 0.0, 0.0, 0.0, 0.0, 0.0, 0.0, 0.0, 0.0, 0.0, 0.0, 0.0, 0.0, 0.0, 0.0, 0.0, 0.0, 0.0, 0.0, 0.0, 0.0, 0.0, 0.0, 0.0, 0.0, 0.0, 0.0, 0.0, 0.0, 0.0, 0.0, 0.0, 0.0, 0.0, 0.0, 0.0, 0.0, 0.0, 0.0, 0.0, 0.0, 0.0, 0.0, 0.0, 0.0, 0.0, 0.0, 0.0, 0.0, 0.0, 0.0, 0.0, 0.0, 0.0, 0.0, 0.0, 0.0, 0.0, 0.0, 0.0, 0.0, 0.0, 0.0, 0.0, 0.0, 0.0, 0.0, 0.0, 0.0, 0.0, 0.0, 0.0, 0.0, 0.0, 0.0, 0.0, 0.0, 0.0, 0.0, 0.0, 0.0, 0.0, 0.0, 0.0, 0.0, 0.0, 0.0, 0.0, 0.0, 0.0, 0.0, 0.0, 0.0, 0.0, 0.0, 0.0, 0.0, 0.0, 0.0, 0.0, 0.0, 0.0, 0.0, 0.0, 0.0, 0.0, 0.0, 0.0, 0.0, 0.0, 0.0, 0.0, 0.0, 0.0, 0.0, 0.0, 0.0, 0.0, 0.0, 0.0, 0.0, 0.0, 0.0, 0.0, 0.0, 0.0, 0.0, 0.0, 0.0, 0.0, 0.0, 0.0, 0.0, 0.0, 0.0, 0.0, 0.0, 0.0, 0.0, 0.0, 0.0, 0.0, 0.0, 0.0, 0.0, 0.0, 0.0, 0.0, 0.0, 0.0, 0.0, 0.0, 0.0, 0.0, 0.0, 0.0, 0.0, 0.0, 0.0, 0.0, 0.0, 0.0, 0.0, 0.0, 0.0, 0.0, 0.0, 0.0, 0.0, 0.0, 0.0, 0.0, 0.0, 0.0, 0.0, 0.0, 0.0, 0.0, 0.0, 0.0, 0.0, 0.0, 0.0, 0.0, 0.0, 0.0, 0.0, 0.0, 0.0, 0.0, 0.0, 0.0, 0.0, 0.0, 0.0, 0.0, 0.0, 0.0, 0.0, 0.0, 0.0, 0.0, 0.0, 0.0, 0.0, 0.0, 0.0, 0.0, 0.0, 0.0, 0.0, 0.0, 0.0, 0.0, 0.0, 0.0, 0.0, 0.0, 0.0, 0.0, 0.0, 0.0, 0.0, 0.0, 0.0, 0.0, 0.0, 0.0, 0.0, 0.0, 0.0, 0.0, 0.0, 0.0, 0.0, 0.0, 0.0, 0.0, 0.0, 0.0, 0.0, 0.0, 0.0, 0.0, 0.0, 0.0, 0.0, 0.0, 0.0, 0.0, 0.0, 0.0, 0.0, 0.0, 0.0, 0.0, 0.0, 0.0, 0.0, 0.0, 0.0, 0.0, 0.0, 0.0, 0.0, 0.0, 0.0, 0.0, 0.0, 0.0, 0.0, 0.0, 0.0, 0.0, 0.0, 0.0, 0.0, 0.0, 0.0, 0.0, 0.0, 0.0, 0.0, 0.0, 0.0, 0.0, 0.0, 0.0, 0.0, 0.0, 0.0, 0.0, 0.0, 0.0, 0.0, 0.0, 0.0, 0.0, 0.0, 0.0, 0.0, 0.0, 0.0, 0.0, 0.0, 0.0, 0.0, 0.0, 0.0, 0.0, 0.0, 0.0, 0.0, 0.0, 0.0, 0.0, 0.0, 0.0, 0.0, 0.0, 0.0, 0.0, 0.0, 0.0, 0.0, 0.0, 0.0, 0.0, 0.0, 0.0, 0.0, 0.0, 0.0, 0.0, 0.0, 0.0, 0.0, 0.0, 0.0, 0.0, 0.0, 0.0, 0.0, 0.0, 0.0, 0.0, 0.0, 0.0, 0.0, 0.0, 0.0, 0.0, 0.0, 0.0, 0.0, 0.0, 0.0, 0.0, 0.0, 0.0, 0.0, 0.0, 0.0, 0.0, 0.0, 0.0, 0.0, 0.0, 0.0, 0.0, 0.0, 0.0, 0.0, 0.0, 0.0, 0.0, 0.0, 0.0, 0.0, 0.0, 0.0, 0.0, 0.0, 0.0, 0.0, 0.0, 0.0, 0.0, 0.0, 0.0, 0.0, 0.0, 0.0, 0.0, 0.0, 0.0, 0.0, 0.0, 0.0, 0.0, 0.0, 0.0, 0.0, 0.0, 0.0, 0.0, 0.0, 0.0, 0.0, 0.0, 0.0, 0.0, 0.0, 0.0, 0.0, 0.0, 0.0, 0.0, 0.0, 0.0, 0.0, 0.0, 0.0, 0.0, 0.0, 0.0, 0.0, 0.0, 0.0, 0.0, 0.0, 0.0, 0.0, 0.0, 0.0, 0.0, 0.0, 0.0, 0.0, 0.0, 0.0, 0.0, 0.0, 0.0, 0.0, 0.0, 0.0, 0.0, 0.0, 0.0, 0.0, 0.0, 0.0, 0.0, 0.0, 0.0, 0.0, 0.0, 0.0, 0.0, 0.0, 0.0, 0.0, 0.0, 0.0, 0.0, 0.0, 0.0, 0.0, 0.0, 0.0, 0.0, 0.0, 0.0, 0.0, 0.0, 0.0, 0.0, 0.0, 0.0, 0.0, 0.0, 0.0, 0.0, 0.0, 0.0, 0.0, 0.0, 0.0, 0.0, 0.0, 0.0, 0.0, 0.0, 0.0, 0.0, 0.0, 0.0, 0.0, 0.0, 0.0, 0.0, 0.0, 0.0, 0.0, 0.0, 0.0, 0.0, 0.0, 0.0, 0.0, 0.0, 0.0, 0.0, 0.0, 0.0, 0.0, 0.0, 0.0, 0.0, 0.0, 0.0, 0.0, 0.0, 0.0, 0.0, 0.0, 0.0, 0.0, 0.0, 0.0, 0.0, 0.0, 0.0, 0.0, 0.0, 0.0, 0.0, 0.0, 0.0, 0.0, 0.0, 0.0, 0.0, 0.0, 0.0, 0.0, 0.0, 0.0, 0.0, 0.0, 0.0, 0.0, 0.0, 0.0, 0.0, 0.0, 0.0, 0.0, 0.0, 0.0, 0.0, 0.0, 0.0, 0.0, 0.0, 0.0, 0.0, 0.0, 0.0, 0.0, 0.0, 0.0, 0.0, 0.0, 0.0, 0.0, 0.0, 0.0, 0.0, 0.0, 0.0, 0.0, 0.0, 0.0, 0.0, 0.0, 0.0, 0.0, 0.0, 0.0, 0.0, 0.0, 0.0, 0.0, 0.0, 0.0, 0.0, 0.0, 0.0, 0.0, 0.0, 0.0, 0.0, 0.0, 0.0, 0.0, 0.0, 0.0, 0.0, 0.0, 0.0, 0.0, 0.0, 0.0, 0.0, 0.0, 0.0, 0.0, 0.0, 0.0, 0.0, 0.0, 0.0, 0.0, 0.0, 0.0, 0.0, 0.0, 0.0, 0.0, 0.0, 0.0, 0.0, 0.0, 0.0, 0.0, 0.0, 0.0, 0.0, 0.0, 0.0, 0.0, 0.0, 0.0, 0.0, 0.0, 0.0, 0.0, 0.0, 0.0, 0.0, 0.0, 0.0, 0.0, 0.0, 0.0, 0.0, 0.0, 0.0, 0.0, 0.0, 0.0, 0.0, 0.0, 0.0, 0.0, 0.0, 0.0, 0.0, 0.0, 0.0, 0.0, 0.0, 0.0, 0.0, 0.0, 0.0, 0.0, 0.0, 0.0, 0.0, 0.0, 0.0, 0.0, 0.0, 0.0, 0.0, 0.0, 0.0, 0.0, 0.0, 0.0, 0.0, 0.0, 0.0, 0.0, 0.0, 0.0, 0.0, 0.0, 0.0, 0.0, 0.0, 0.0, 0.0, 0.0, 0.0, 0.0, 0.0, 0.0, 0.0, 0.0, 0.0, 0.0, 0.0, 0.0, 0.0, 0.0, 0.0, 0.0, 0.0, 0.0, 0.0, 0.0, 0.0, 0.0, 0.0, 0.0, 0.0, 0.0, 0.0, 0.0, 0.0, 0.0, 0.0, 0.0, 0.0, 0.0, 0.0, 0.0, 0.0, 0.0, 0.0, 0.0, 0.0, 0.0, 0.0, 0.0, 0.0, 0.0, 0.0, 0.0, 0.0, 0.0, 0.0, 0.0, 0.0, 0.0, 0.0, 0.0, 0.0, 0.0, 0.0, 0.0, 0.0, 0.0, 0.0, 0.0, 0.0, 0.0, 0.0, 0.0, 0.0, 0.0, 0.0, 0.0, 0.0, 0.0, 0.0, 0.0, 0.0, 0.0, 0.0, 0.0, 0.0, 0.0, 0.0, 0.0, 0.0, 0.0, 0.0, 0.0, 0.0, 0.0, 0.0, 0.0, 0.0, 0.0, 0.0, 0.0, 0.0, 0.0, 0.0, 0.0, 0.0, 0.0, 0.0, 0.0, 0.0, 0.0, 0.0, 0.0, 0.0, 0.0, 0.0, 0.0, 0.0, 0.0, 0.0, 0.0, 0.0, 0.0, 0.0, 0.0, 0.0, 0.0, 0.0, 0.0, 0.0, 0.0, 0.0, 0.0, 0.0, 0.0, 0.0, 0.0, 0.0, 0.0, 0.0, 0.0, 0.0, 0.0, 0.0, 0.0, 0.0, 0.0, 0.0, 0.0, 0.0, 0.0, 0.0, 0.0, 0.0, 0.0, 0.0, 0.0, 0.0, 0.0, 0.0, 0.0, 0.0, 0.0, 0.0, 0.0, 0.0, 0.0, 0.0, 0.0, 0.0, 0.0, 0.0, 0.0, 0.0, 0.0, 0.0, 0.0, 0.0, 0.0, 0.0, 0.0, 0.0, 0.0, 0.0, 0.0, 0.0, 0.0, 0.0, 0.0, 0.0, 0.0, 0.0, 0.0, 0.0, 0.0, 0.0, 0.0, 0.0, 0.0, 0.0, 0.0, 0.0, 0.0, 0.0, 0.0, 0.0, 0.0, 0.0, 0.0, 0.0, 0.0, 0.0, 0.0, 0.0, 0.0, 0.0, 0.0, 0.0, 0.0, 0.0, 0.0, 0.0, 0.0, 0.0, 0.0, 0.0, 0.0, 0.0, 0.0, 0.0, 0.0, 0.0, 0.0, 0.0, 0.0, 0.0, 0.0, 0.0, 0.0, 0.0, 0.0, 0.0, 0.0, 0.0, 0.0, 0.0, 0.0, 0.0, 0.0, 0.0, 0.0, 0.0, 0.0, 0.0, 0.0, 0.0, 0.0, 0.0, 0.0, 0.0, 0.0, 0.0, 0.0, 0.0, 0.0, 0.0, 0.0, 0.0, 0.0, 0.0, 0.0, 0.0, 0.0, 0.0, 0.0, 0.0, 0.0, 0.0, 0.0, 0.0, 0.0, 0.0, 0.0, 0.0, 0.0, 0.0, 0.0, 0.0, 0.0, 0.0, 0.0, 0.0, 0.0, 0.0, 0.0, 0.0, 0.0, 0.0, 0.0, 0.0, 0.0, 0.0, 0.0, 0.0, 0.0, 0.0, 0.0, 0.0, 0.0, 0.0, 0.0, 0.0, 0.0, 0.0, 0.0, 0.0, 0.0, 0.0, 0.0, 0.0, 0.0, 0.0, 0.0, 0.0, 0.0, 0.0, 0.0, 0.0, 0.0, 0.0, 0.0, 0.0, 0.0, 0.0, 0.0, 0.0, 0.0, 0.0, 0.0, 0.0, 0.0, 0.0, 0.0, 0.0, 0.0, 0.0, 0.0, 0.0, 0.0, 0.0, 0.0, 0.0, 0.0, 0.0, 0.0, 0.0, 0.0, 0.0, 0.0, 0.0, 0.0, 0.0, 0.0, 0.0, 0.0, 0.0, 0.0, 0.0, 0.0, 0.0, 0.0, 0.0, 0.0, 0.0, 0.0, 0.0, 0.0, 0.0, 0.0, 0.0, 0.0, 0.0, 0.0, 0.0, 0.0, 0.0, 0.0, 0.0, 0.0, 0.0, 0.0, 0.0, 0.0, 0.0, 0.0, 0.0, 0.0, 0.0, 0.0, 0.0, 0.0, 0.0, 0.0, 0.0, 0.0, 0.0, 0.0, 0.0, 0.0, 0.0, 0.0, 0.0, 0.0, 0.0, 0.0, 0.0, 0.0, 0.0, 0.0, 0.0, 0.0, 0.0, 0.0, 0.0, 0.0, 0.0, 0.0, 0.0, 0.0, 0.0, 0.0, 0.0, 0.0, 0.0, 0.0, 0.0, 0.0, 0.0, 0.0, 0.0, 0.0, 0.0, 0.0, 0.0, 0.0, 0.0, 0.0, 0.0, 0.0, 0.0, 0.0, 0.0, 0.0, 0.0, 0.0, 0.0, 0.0, 0.0, 0.0, 0.0, 0.0, 0.0, 0.0, 0.0, 0.0, 0.0, 0.0, 0.0, 0.0, 0.0, 0.0, 0.0, 0.0, 0.0, 0.0, 0.0, 0.0, 0.0, 0.0, 0.0, 0.0, 0.0, 0.0, 0.0, 0.0, 0.0, 0.0, 0.0, 0.0, 0.0, 0.0, 0.0, 0.0, 0.0, 0.0, 0.0, 0.0, 0.0, 0.0, 0.0, 0.0, 0.0, 0.0, 0.0, 0.0, 0.0, 0.0, 0.0, 0.0, 0.0, 0.0, 0.0, 0.0, 0.0, 0.0, 0.0, 0.0, 0.0, 0.0, 0.0, 0.0, 0.0, 0.0, 0.0, 0.0, 0.0, 0.0, 0.0, 0.0, 0.0, 0.0, 0.0, 0.0, 0.0, 0.0, 0.0, 0.0, 0.0, 0.0, 0.0, 0.0, 0.0, 0.0, 0.0, 0.0, 0.0, 0.0, 0.0, 0.0, 0.0, 0.0, 0.0, 0.0, 0.0, 0.0, 0.0, 0.0, 0.0, 0.0, 0.0, 0.0, 0.0, 0.0, 0.0, 0.0, 0.0, 0.0, 0.0, 0.0, 0.0, 0.0, 0.0, 0.0, 0.0, 0.0, 0.0, 0.0, 0.0, 0.0, 0.0, 0.0, 0.0, 0.0, 0.0, 0.0, 0.0, 0.0, 0.0, 0.0, 0.0, 0.0, 0.0, 0.0, 0.0, 0.0, 0.0, 0.0, 0.0, 0.0, 0.0, 0.0, 0.0, 0.0, 0.0, 0.0, 0.0, 0.0, 0.0, 0.0, 0.0, 0.0, 0.0, 0.0, 0.0, 0.0, 0.0, 0.0, 0.0, 0.0, 0.0, 0.0, 0.0, 0.0, 0.0, 0.0, 0.0, 0.0, 0.0, 0.0, 0.0, 0.0, 0.0, 0.0, 0.0, 0.0, 0.0, 0.0, 0.0, 0.0, 0.0, 0.0, 0.0, 0.0, 0.0, 0.0, 0.0, 0.0, 0.0, 0.0, 0.0, 0.0, 0.0, 0.0, 0.0, 0.0, 0.0, 0.0, 0.0, 0.0, 0.0, 0.0, 0.0, 0.0, 0.0, 0.0, 0.0, 0.0, 0.0, 0.0, 0.0, 0.0, 0.0, 0.0, 0.0, 0.0, 0.0, 0.0, 0.0, 0.0, 0.0, 0.0, 0.0, 0.0, 0.0, 0.0, 0.0, 0.0, 0.0, 0.0, 0.0, 0.0, 0.0, 0.0, 0.0, 0.0, 0.0, 0.0, 0.0, 0.0, 0.0, 0.0, 0.0, 0.0, 0.0, 0.0, 0.0, 0.0, 0.0, 0.0, 0.0, 0.0, 0.0, 0.0, 0.0, 0.0, 0.0, 0.0, 0.0, 0.0, 0.0, 0.0, 0.0, 0.0, 0.0, 0.0, 0.0, 0.0, 0.0, 0.0, 0.0, 0.0, 0.0, 0.0, 0.0, 0.0, 0.0, 0.0, 0.0, 0.0, 0.0, 0.0, 0.0, 0.0, 0.0, 0.0, 0.0, 0.0, 0.0, 0.0, 0.0, 0.0, 0.0, 0.0, 0.0, 0.0, 0.0, 0.0, 0.0, 0.0, 0.0, 0.0, 0.0, 0.0, 0.0, 0.0, 0.0, 0.0, 0.0, 0.0, 0.0, 0.0, 0.0, 0.0, 0.0, 0.0, 0.0, 0.0, 0.0, 0.0, 0.0, 0.0, 0.0, 0.0, 0.0, 0.0, 0.0, 0.0, 0.0, 0.0, 0.0, 0.0, 0.0, 0.0, 0.0, 0.0, 0.0, 0.0, 0.0, 0.0, 0.0, 0.0, 0.0, 0.0, 0.0, 0.0, 0.0, 0.0, 0.0, 0.0, 0.0, 0.0, 0.0, 0.0, 0.0, 0.0, 0.0, 0.0, 0.0, 0.0, 0.0, 0.0, 0.0, 0.0, 0.0, 0.0, 0.0, 0.0, 0.0, 0.0, 0.0, 0.0, 0.0, 0.0, 0.0, 0.0, 0.0, 0.0, 0.0, 0.0, 0.0, 0.0, 0.0, 0.0, 0.0, 0.0, 0.0, 0.0, 0.0, 0.0, 0.0, 0.0, 0.0, 0.0, 0.0, 0.0, 0.0, 0.0, 0.0, 0.0, 0.0, 0.0, 0.0, 0.0, 0.0, 0.0, 0.0, 0.0, 0.0, 0.0, 0.0, 0.0, 0.0, 0.0, 0.0, 0.0, 0.0, 0.0, 0.0, 0.0, 0.0, 0.0, 0.0, 0.0, 0.0, 0.0, 0.0, 0.0, 0.0, 0.0, 0.0, 0.0, 0.0, 0.0, 0.0, 0.0, 0.0, 0.0, 0.0, 0.0, 0.0, 0.0, 0.0, 0.0, 0.0, 0.0, 0.0, 0.0, 0.0, 0.0, 0.0, 0.0, 0.0, 0.0, 0.0, 0.0, 0.0, 0.0, 0.0, 0.0, 0.0, 0.0, 0.0, 0.0, 0.0, 0.0, 0.0, 0.0, 0.0, 0.0, 0.0, 0.0, 0.0, 0.0, 0.0, 0.0, 0.0, 0.0, 0.0, 0.0, 0.0, 0.0, 0.0, 0.0, 0.0, 0.0, 0.0, 0.0, 0.0, 0.0, 0.0, 0.0, 0.0, 0.0, 0.0, 0.0, 0.0, 0.0, 0.0, 0.0, 0.0, 0.0, 0.0, 0.0, 0.0, 0.0, 0.0, 0.0, 0.0, 0.0, 0.0, 0.0, 0.0, 0.0, 0.0, 0.0, 0.0, 0.0, 0.0, 0.0, 0.0, 0.0, 0.0, 0.0, 0.0, 0.0, 0.0, 0.0, 0.0, 0.0, 0.0, 0.0, 0.0, 0.0, 0.0, 0.0, 0.0, 0.0, 0.0, 0.0, 0.0, 0.0, 0.0, 0.0, 0.0, 0.0, 0.0, 0.0, 0.0, 0.0, 0.0, 0.0, 0.0, 0.0, 0.0, 0.0, 0.0, 0.0, 0.0, 0.0, 0.0, 0.0, 0.0, 0.0, 0.0, 0.0, 0.0, 0.0, 0.0, 0.0, 0.0, 0.0, 0.0, 0.0, 0.0, 0.0, 0.0, 0.0, 0.0, 0.0, 0.0, 0.0, 0.0, 0.0, 0.0, 0.0, 0.0, 0.0, 0.0, 0.0, 0.0, 0.0, 0.0, 0.0, 0.0, 0.0, 0.0, 0.0, 0.0, 0.0, 0.0, 0.0, 0.0, 0.0, 0.0, 0.0, 0.0, 0.0, 0.0, 0.0, 0.0, 0.0, 0.0, 0.0, 0.0, 0.0, 0.0, 0.0, 0.0, 0.0, 0.0, 0.0, 0.0, 0.0, 0.0, 0.0, 0.0, 0.0, 0.0, 0.0, 0.0, 0.0, 0.0, 0.0, 0.0, 0.0, 0.0, 0.0, 0.0, 0.0, 0.0, 0.0, 0.0, 0.0, 0.0, 0.0, 0.0, 0.0, 0.0, 0.0, 0.0, 0.0, 0.0, 0.0, 0.0, 0.0, 0.0, 0.0, 0.0, 0.0, 0.0, 0.0, 0.0, 0.0, 0.0, 0.0, 0.0, 0.0, 0.0, 0.0, 0.0, 0.0, 0.0, 0.0, 0.0, 0.0, 0.0, 0.0, 0.0, 0.0, 0.0, 0.0, 0.0, 0.0, 0.0, 0.0, 0.0, 0.0, 0.0, 0.0, 0.0, 0.0, 0.0, 0.0, 0.0, 0.0, 0.0, 0.0, 0.0, 0.0, 0.0, 0.0, 0.0, 0.0, 0.0, 0.0, 0.0, 0.0, 0.0, 0.0, 0.0, 0.0, 0.0, 0.0, 0.0, 0.0, 0.0, 0.0, 0.0, 0.0, 0.0, 0.0, 0.0, 0.0, 0.0, 0.0, 0.0, 0.0, 0.0, 0.0, 0.0, 0.0, 0.0, 0.0, 0.0, 0.0, 0.0, 0.0, 0.0, 0.0, 0.0, 0.0, 0.0, 0.0, 0.0, 0.0, 0.0, 0.0, 0.0, 0.0, 0.0, 0.0, 0.0, 0.0, 0.0, 0.0, 0.0, 0.0, 0.0, 0.0, 0.0, 0.0, 0.0, 0.0, 0.0, 0.0, 0.0, 0.0, 0.0, 0.0, 0.0, 0.0, 0.0, 0.0, 0.0, 0.0, 0.0, 0.0, 0.0, 0.0, 0.0, 0.0, 0.0, 0.0, 0.0, 0.0, 0.0, 0.0, 0.0, 0.0, 0.0, 0.0, 0.0, 0.0, 0.0, 0.0, 0.0, 0.0, 0.0, 0.0, 0.0, 0.0, 0.0, 0.0, 0.0, 0.0, 0.0, 0.0, 0.0, 0.0, 0.0, 0.0, 0.0, 0.0, 0.0, 0.0, 0.0, 0.0, 0.0, 0.0, 0.0, 0.0, 0.0, 0.0, 0.0, 0.0, 0.0, 0.0, 0.0, 0.0, 0.0, 0.0, 0.0, 0.0, 0.0, 0.0, 0.0, 0.0, 0.0, 0.0, 0.0, 0.0, 0.0, 0.0, 0.0, 0.0, 0.0, 0.0, 0.0, 0.0, 0.0, 0.0, 0.0, 0.0, 0.0, 0.0, 0.0, 0.0, 0.0, 0.0, 0.0, 0.0, 0.0, 0.0, 0.0, 0.0, 0.0, 0.0, 0.0, 0.0, 0.0, 0.0, 0.0, 0.0, 0.0, 0.0, 0.0, 0.0, 0.0, 0.0, 0.0, 0.0, 0.0, 0.0, 0.0, 0.0, 0.0, 0.0, 0.0, 0.0, 0.0, 0.0, 0.0, 0.0, 0.0, 0.0, 0.0, 0.0, 0.0, 0.0, 0.0, 0.0, 0.0, 0.0, 0.0, 0.0, 0.0, 0.0, 0.0, 0.0, 0.0, 0.0, 0.0, 0.0, 0.0, 0.0, 0.0, 0.0, 0.0, 0.0, 0.0, 0.0, 0.0, 0.0, 0.0, 0.0, 0.0, 0.0, 0.0, 0.0, 0.0, 0.0, 0.0, 0.0, 0.0, 0.0, 0.0, 0.0, 0.0, 0.0, 0.0, 0.0, 0.0, 0.0, 0.0, 0.0, 0.0, 0.0, 0.0, 0.0, 0.0, 0.0, 0.0, 0.0, 0.0, 0.0, 0.0, 0.0, 0.0, 0.0, 0.0, 0.0, 0.0, 0.0, 0.0, 0.0, 0.0, 0.0, 0.0, 0.0, 0.0, 0.0, 0.0, 0.0, 0.0, 0.0, 0.0, 0.0, 0.0, 0.0, 0.0, 0.0, 0.0, 0.0, 0.0, 0.0, 0.0, 0.0, 0.0, 0.0, 0.0, 0.0, 0.0, 0.0, 0.0, 0.0, 0.0, 0.0, 0.0, 0.0, 0.0, 0.0, 0.0, 0.0, 0.0, 0.0, 0.0, 0.0, 0.0, 0.0, 0.0, 0.0, 0.0, 0.0, 0.0, 0.0, 0.0, 0.0, 0.0, 0.0, 0.0, 0.0, 0.0, 0.0, 0.0, 0.0, 0.0, 0.0, 0.0, 0.0, 0.0, 0.0, 0.0, 0.0, 0.0, 0.0, 0.0, 0.0, 0.0, 0.0, 0.0, 0.0, 0.0, 0.0, 0.0, 0.0, 0.0, 0.0, 0.0, 0.0, 0.0, 0.0, 0.0, 0.0, 0.0, 0.0, 0.0, 0.0, 0.0, 0.0, 0.0, 0.0, 0.0, 0.0, 0.0, 0.0, 0.0, 0.0, 0.0, 0.0, 0.0, 0.0, 0.0, 0.0, 0.0, 0.0, 0.0, 0.0, 0.0, 0.0, 0.0, 0.0, 0.0, 0.0, 0.0, 0.0, 0.0, 0.0, 0.0, 0.0, 0.0, 0.0, 0.0, 0.0, 0.0, 0.0, 0.0, 0.0, 0.0, 0.0, 0.0, 0.0, 0.0, 0.0, 0.0, 0.0, 0.0, 0.0, 0.0, 0.0, 0.0, 0.0, 0.0, 0.0, 0.0, 0.0, 0.0, 0.0, 0.0, 0.0, 0.0, 0.0, 0.0, 0.0, 0.0, 0.0, 0.0, 0.0, 0.0, 0.0, 0.0, 0.0, 0.0, 0.0, 0.0, 0.0, 0.0, 0.0, 0.0, 0.0, 0.0, 0.0, 0.0, 0.0, 0.0, 0.0, 0.0, 0.0, 0.0, 0.0, 0.0, 0.0, 0.0, 0.0, 0.0, 0.0, 0.0, 0.0, 0.0, 0.0, 0.0, 0.0, 0.0, 0.0, 0.0, 0.0, 0.0, 0.0, 0.0, 0.0, 0.0, 0.0, 0.0, 0.0, 0.0, 0.0, 0.0, 0.0, 0.0, 0.0, 0.0, 0.0, 0.0, 0.0, 0.0, 0.0, 0.0, 0.0, 0.0, 0.0, 0.0, 0.0, 0.0, 0.0, 0.0, 0.0, 0.0, 0.0, 0.0, 0.0, 0.0, 0.0, 0.0, 0.0, 0.0, 0.0, 0.0, 0.0, 0.0, 0.0, 0.0, 0.0, 0.0, 0.0, 0.0, 0.0, 0.0, 0.0, 0.0, 0.0, 0.0, 0.0, 0.0, 0.0, 0.0, 0.0, 0.0, 0.0, 0.0, 0.0, 0.0, 0.0, 0.0, 0.0, 0.0, 0.0, 0.0, 0.0, 0.0, 0.0, 0.0, 0.0, 0.0, 0.0, 0.0, 0.0, 0.0, 0.0, 0.0, 0.0, 0.0, 0.0, 0.0, 0.0, 0.0, 0.0, 0.0, 0.0, 0.0, 0.0, 0.0, 0.0, 0.0, 0.0, 0.0, 0.0, 0.0, 0.0, 0.0, 0.0, 0.0, 0.0, 0.0, 0.0, 0.0, 0.0, 0.0, 0.0, 0.0, 0.0, 0.0, 0.0, 0.0, 0.0, 0.0, 0.0, 0.0, 0.0, 0.0, 0.0, 0.0, 0.0, 0.0, 0.0, 0.0, 0.0, 0.0, 0.0, 0.0, 0.0, 0.0, 0.0, 0.0, 0.0, 0.0, 0.0, 0.0, 0.0, 0.0, 0.0, 0.0, 0.0, 0.0, 0.0, 0.0, 0.0, 0.0, 0.0, 0.0, 0.0, 0.0, 0.0, 0.0, 0.0, 0.0, 0.0, 0.0, 0.0, 0.0, 0.0, 0.0, 0.0, 0.0, 0.0, 0.0, 0.0, 0.0, 0.0, 0.0, 0.0, 0.0, 0.0, 0.0, 0.0, 0.0, 0.0, 0.0, 0.0, 0.0, 0.0, 0.0, 0.0, 0.0, 0.0, 0.0, 0.0, 0.0, 0.0, 0.0, 0.0, 0.0, 0.0, 0.0, 0.0, 0.0, 0.0, 0.0, 0.0, 0.0, 0.0, 0.0, 0.0, 0.0, 0.0, 0.0, 0.0, 0.0, 0.0, 0.0, 0.0, 0.0, 0.0, 0.0, 0.0, 0.0, 0.0, 0.0, 0.0, 0.0, 0.0, 0.0, 0.0, 0.0, 0.0, 0.0, 0.0, 0.0, 0.0, 0.0, 0.0, 0.0, 0.0, 0.0, 0.0, 0.0, 0.0, 0.0, 0.0, 0.0, 0.0, 0.0, 0.0, 0.0, 0.0, 0.0, 0.0, 0.0, 0.0, 0.0, 0.0, 0.0, 0.0, 0.0, 0.0, 0.0, 0.0, 0.0, 0.0, 0.0, 0.0, 0.0, 0.0, 0.0, 0.0, 0.0, 0.0, 0.0, 0.0, 0.0, 0.0, 0.0, 0.0, 0.0, 0.0, 0.0, 0.0, 0.0, 0.0, 0.0, 0.0, 0.0, 0.0, 0.0, 0.0, 0.0, 0.0, 0.0, 0.0, 0.0, 0.0, 0.0, 0.0, 0.0, 0.0, 0.0, 0.0, 0.0, 0.0, 0.0, 0.0, 0.0, 0.0, 0.0, 0.0, 0.0, 0.0, 0.0, 0.0, 0.0, 0.0, 0.0, 0.0, 0.0, 0.0, 0.0, 0.0, 0.0, 0.0, 0.0, 0.0, 0.0, 0.0, 0.0, 0.0, 0.0, 0.0, 0.0, 0.0, 0.0, 0.0, 0.0, 0.0, 0.0, 0.0, 0.0, 0.0, 0.0, 0.0, 0.0, 0.0, 0.0, 0.0, 0.0, 0.0, 0.0, 0.0, 0.0, 0.0, 0.0, 0.0, 0.0, 0.0, 0.0, 0.0, 0.0, 0.0, 0.0, 0.0, 0.0, 0.0, 0.0, 0.0, 0.0, 0.0, 0.0, 0.0, 0.0, 0.0, 0.0, 0.0, 0.0, 0.0, 0.0, 0.0, 0.0, 0.0, 0.0, 0.0, 0.0, 0.0, 0.0, 0.0, 0.0, 0.0, 0.0, 0.0, 0.0, 0.0, 0.0, 0.0, 0.0, 0.0, 0.0, 0.0, 0.0, 0.0, 0.0, 0.0, 0.0, 0.0, 0.0, 0.0, 0.0, 0.0, 0.0, 0.0, 0.0, 0.0, 0.0, 0.0, 0.0, 0.0, 0.0, 0.0, 0.0, 0.0, 0.0, 0.0, 0.0, 0.0, 0.0, 0.0, 0.0, 0.0, 0.0, 0.0, 0.0, 0.0, 0.0, 0.0, 0.0, 0.0, 0.0, 0.0, 0.0, 0.0, 0.0, 0.0, 0.0, 0.0, 0.0, 0.0, 0.0, 0.0, 0.0, 0.0, 0.0, 0.0, 0.0, 0.0, 0.0, 0.0, 0.0, 0.0, 0.0, 0.0, 0.0, 0.0, 0.0, 0.0, 0.0, 0.0, 0.0, 0.0, 0.0, 0.0, 0.0, 0.0, 0.0, 0.0, 0.0, 0.0, 0.0, 0.0, 0.0, 0.0, 0.0, 0.0, 0.0, 0.0, 0.0, 0.0, 0.0, 0.0, 0.0, 0.0, 0.0, 0.0, 0.0, 0.0, 0.0, 0.0, 0.0, 0.0, 0.0, 0.0, 0.0, 0.0, 0.0, 0.0, 0.0, 0.0, 0.0, 0.0, 0.0, 0.0, 0.0, 0.0, 0.0, 0.0, 0.0, 0.0, 0.0, 0.0, 0.0, 0.0, 0.0, 0.0, 0.0, 0.0, 0.0, 0.0, 0.0, 0.0, 0.0, 0.0, 0.0, 0.0, 0.0, 0.0, 0.0, 0.0, 0.0, 0.0, 0.0, 0.0, 0.0, 0.0, 0.0, 0.0, 0.0, 0.0, 0.0, 0.0, 0.0, 0.0, 0.0, 0.0, 0.0, 0.0, 0.0, 0.0, 0.0, 0.0, 0.0, 0.0, 0.0, 0.0, 0.0, 0.0, 0.0, 0.0, 0.0, 0.0, 0.0, 0.0, 0.0, 0.0, 0.0, 0.0, 0.0, 0.0, 0.0, 0.0, 0.0, 0.0, 0.0, 0.0, 0.0, 0.0, 0.0, 0.0, 0.0, 0.0, 0.0, 0.0, 0.0, 0.0, 0.0, 0.0, 0.0, 0.0, 0.0, 0.0, 0.0, 0.0, 0.0, 0.0, 0.0, 0.0, 0.0, 0.0, 0.0, 0.0, 0.0, 0.0, 0.0, 0.0, 0.0, 0.0, 0.0, 0.0, 0.0, 0.0, 0.0, 0.0, 0.0, 0.0, 0.0, 0.0, 0.0, 0.0, 0.0, 0.0, 0.0, 0.0, 0.0, 0.0, 0.0, 0.0, 0.0, 0.0, 0.0, 0.0, 0.0, 0.0, 0.0, 0.0, 0.0, 0.0, 0.0, 0.0, 0.0, 0.0, 0.0, 0.0, 0.0, 0.0, 0.0, 0.0, 0.0, 0.0, 0.0, 0.0, 0.0, 0.0, 0.0, 0.0, 0.0, 0.0, 0.0, 0.0, 0.0, 0.0, 0.0, 0.0, 0.0, 0.0, 0.0, 0.0, 0.0, 0.0, 0.0, 0.0, 0.0, 0.0, 0.0, 0.0, 0.0, 0.0, 0.0, 0.0, 0.0, 0.0, 0.0, 0.0, 0.0, 0.0, 0.0, 0.0, 0.0, 0.0, 0.0, 0.0, 0.0, 0.0, 0.0, 0.0, 0.0, 0.0, 0.0, 0.0, 0.0, 0.0, 0.0, 0.0, 0.0, 0.0, 0.0, 0.0, 0.0, 0.0, 0.0, 0.0, 0.0, 0.0, 0.0, 0.0, 0.0, 0.0, 0.0, 0.0, 0.0, 0.0, 0.0, 0.0, 0.0, 0.0, 0.0, 0.0, 0.0, 0.0, 0.0, 0.0, 0.0, 0.0, 0.0, 0.0, 0.0, 0.0, 0.0, 0.0, 0.0, 0.0, 0.0, 0.0, 0.0, 0.0, 0.0, 0.0, 0.0, 0.0, 0.0, 0.0, 0.0, 0.0, 0.0, 0.0, 0.0, 0.0, 0.0, 0.0, 0.0, 0.0, 0.0, 0.0, 0.0, 0.0, 0.0, 0.0, 0.0, 0.0, 0.0, 0.0, 0.0, 0.0, 0.0, 0.0, 0.0, 0.0, 0.0, 0.0, 0.0, 0.0, 0.0, 0.0, 0.0, 0.0, 0.0, 0.0, 0.0, 0.0, 0.0, 0.0, 0.0, 0.0, 0.0, 0.0, 0.0, 0.0, 0.0, 0.0, 0.0, 0.0, 0.0, 0.0, 0.0, 0.0, 0.0, 0.0, 0.0, 0.0, 0.0, 0.0, 0.0, 0.0, 0.0, 0.0, 0.0, 0.0, 0.0, 0.0, 0.0, 0.0, 0.0, 0.0, 0.0, 0.0, 0.0, 0.0, 0.0, 0.0, 0.0, 0.0, 0.0, 0.0, 0.0, 0.0, 0.0, 0.0, 0.0, 0.0, 0.0, 0.0, 0.0, 0.0, 0.0, 0.0, 0.0, 0.0, 0.0, 0.0, 0.0, 0.0, 0.0, 0.0, 0.0, 0.0, 0.0, 0.0, 0.0, 0.0, 0.0, 0.0, 0.0, 0.0, 0.0, 0.0, 0.0, 0.0, 0.0, 0.0, 0.0, 0.0, 0.0, 0.0, 0.0, 0.0, 0.0, 0.0, 0.0, 0.0, 0.0, 0.0, 0.0, 0.0, 0.0, 0.0, 0.0, 0.0, 0.0, 0.0, 0.0, 0.0, 0.0, 0.0, 0.0, 0.0, 0.0, 0.0, 0.0, 0.0, 0.0, 0.0, 0.0, 0.0, 0.0, 0.0, 0.0, 0.0, 0.0, 0.0, 0.0, 0.0, 0.0, 0.0, 0.0, 0.0, 0.0, 0.0, 0.0, 0.0, 0.0, 0.0, 0.0, 0.0, 0.0, 0.0, 0.0, 0.0, 0.0, 0.0, 0.0, 0.0, 0.0, 0.0, 0.0, 0.0, 0.0, 0.0, 0.0, 0.0, 0.0, 0.0, 0.0, 0.0, 0.0, 0.0, 0.0, 0.0, 0.0, 0.0, 0.0, 0.0, 0.0, 0.0, 0.0, 0.0, 0.0, 0.0, 0.0, 0.0, 0.0, 0.0, 0.0, 0.0, 0.0, 0.0, 0.0, 0.0, 0.0, 0.0, 0.0, 0.0, 0.0, 0.0, 0.0, 0.0, 0.0, 0.0, 0.0, 0.0, 0.0, 0.0, 0.0, 0.0, 0.0, 0.0, 0.0, 0.0, 0.0, 0.0, 0.0, 0.0, 0.0, 0.0, 0.0, 0.0, 0.0, 0.0, 0.0, 0.0, 0.0, 0.0, 0.0, 0.0, 0.0, 0.0, 0.0, 0.0, 0.0, 0.0, 0.0, 0.0, 0.0, 0.0, 0.0, 0.0, 0.0, 0.0, 0.0, 0.0, 0.0, 0.0, 0.0, 0.0, 0.0, 0.0, 0.0, 0.0, 0.0, 0.0, 0.0, 0.0, 0.0, 0.0, 0.0, 0.0, 0.0, 0.0, 0.0, 0.0, 0.0, 0.0, 0.0, 0.0, 0.0, 0.0, 0.0, 0.0, 0.0, 0.0, 0.0, 0.0, 0.0, 0.0, 0.0, 0.0, 0.0, 0.0, 0.0, 0.0, 0.0, 0.0, 0.0, 0.0, 0.0, 0.0, 0.0, 0.0, 0.0, 0.0, 0.0, 0.0, 0.0, 0.0, 0.0, 0.0, 0.0, 0.0, 0.0, 0.0, 0.0, 0.0, 0.0, 0.0, 0.0, 0.0, 0.0, 0.0, 0.0, 0.0, 0.0, 0.0, 0.0, 0.0, 0.0, 0.0, 0.0, 0.0, 0.0, 0.0, 0.0, 0.0, 0.0, 0.0, 0.0, 0.0, 0.0, 0.0, 0.0, 0.0, 0.0, 0.0, 0.0, 0.0, 0.0, 0.0, 0.0, 0.0, 0.0, 0.0, 0.0, 0.0, 0.0, 0.0, 0.0, 0.0, 0.0, 0.0, 0.0, 0.0, 0.0, 0.0, 0.0, 0.0, 0.0, 0.0, 0.0, 0.0, 0.0, 0.0, 0.0, 0.0, 0.0, 0.0, 0.0, 0.0, 0.0, 0.0, 0.0, 0.0, 0.0, 0.0, 0.0, 0.0, 0.0, 0.0, 0.0, 0.0, 0.0, 0.0, 0.0, 0.0, 0.0, 0.0, 0.0, 0.0, 0.0, 0.0, 0.0, 0.0, 0.0, 0.0, 0.0, 0.0, 0.0, 0.0, 0.0, 0.0, 0.0, 0.0, 0.0, 0.0, 0.0, 0.0, 0.0, 0.0, 0.0, 0.0, 0.0, 0.0, 0.0, 0.0, 0.0, 0.0, 0.0, 0.0, 0.0, 0.0, 0.0, 0.0, 0.0, 0.0, 0.0, 0.0, 0.0, 0.0, 0.0, 0.0, 0.0, 0.0, 0.0, 0.0, 0.0, 0.0, 0.0, 0.0, 0.0, 0.0, 0.0, 0.0, 0.0, 0.0, 0.0, 0.0, 0.0, 0.0, 0.0, 0.0, 0.0, 0.0, 0.0, 0.0, 0.0, 0.0, 0.0, 0.0, 0.0, 0.0, 0.0, 0.0, 0.0, 0.0, 0.0, 0.0, 0.0, 0.0, 0.0, 0.0, 0.0, 0.0, 0.0, 0.0, 0.0, 0.0, 0.0, 0.0, 0.0, 0.0, 0.0, 0.0, 0.0, 0.0, 0.0, 0.0, 0.0, 0.0, 0.0, 0.0, 0.0, 0.0, 0.0, 0.0, 0.0, 0.0, 0.0, 0.0, 0.0, 0.0, 0.0, 0.0, 0.0, 0.0, 0.0, 0.0, 0.0, 0.0, 0.0, 0.0, 0.0, 0.0, 0.0, 0.0, 0.0, 0.0, 0.0, 0.0, 0.0, 0.0, 0.0, 0.0, 0.0, 0.0, 0.0, 0.0, 0.0, 0.0, 0.0, 0.0, 0.0, 0.0, 0.0, 0.0, 0.0, 0.0, 0.0, 0.0, 0.0, 0.0, 0.0, 0.0, 0.0, 0.0, 0.0, 0.0, 0.0, 0.0, 0.0, 0.0, 0.0, 0.0, 0.0, 0.0, 0.0, 0.0, 0.0, 0.0, 0.0, 0.0, 0.0, 0.0, 0.0, 0.0, 0.0, 0.0, 0.0, 0.0, 0.0, 0.0, 0.0, 0.0, 0.0, 0.0, 0.0, 0.0, 0.0, 0.0, 0.0, 0.0, 0.0, 0.0, 0.0, 0.0, 0.0, 0.0, 0.0, 0.0, 0.0, 0.0, 0.0, 0.0, 0.0, 0.0, 0.0, 0.0, 0.0, 0.0, 0.0, 0.0, 0.0, 0.0, 0.0, 0.0, 0.0, 0.0, 0.0, 0.0, 0.0, 0.0, 0.0, 0.0, 0.0, 0.0, 0.0, 0.0, 0.0, 0.0, 0.0, 0.0, 0.0, 0.0, 0.0, 0.0, 0.0, 0.0, 0.0, 0.0, 0.0, 0.0, 0.0, 0.0, 0.0, 0.0, 0.0, 0.0, 0.0, 0.0, 0.0, 0.0, 0.0, 0.0, 0.0, 0.0, 0.0, 0.0, 0.0, 0.0, 0.0, 0.0, 0.0, 0.0, 0.0, 0.0, 0.0, 0.0, 0.0, 0.0, 0.0, 0.0, 0.0, 0.0, 0.0, 0.0, 0.0, 0.0, 0.0, 0.0, 0.0, 0.0, 0.0, 0.0, 0.0, 0.0, 0.0, 0.0, 0.0, 0.0, 0.0, 0.0, 0.0, 0.0, 0.0, 0.0, 0.0, 0.0, 0.0, 0.0, 0.0, 0.0, 0.0, 0.0, 0.0, 0.0, 0.0, 0.0, 0.0, 0.0, 0.0, 0.0, 0.0, 0.0, 0.0, 0.0, 0.0, 0.0, 0.0, 0.0, 0.0, 0.0, 0.0, 0.0, 0.0, 0.0, 0.0, 0.0, 0.0, 0.0, 0.0, 0.0, 0.0, 0.0, 0.0, 0.0, 0.0, 0.0, 0.0, 0.0, 0.0, 0.0, 0.0, 0.0, 0.0, 0.0])
me_cube.materials.append(mat_wall_2_core)
me_cube.materials.append(mat_wall_2_deco)
me_cube.use_mirror_vertex_groups = False
me_cube.update()

# ---- objects
ob_cube = bpy.data.objects.new('Cube', me_cube)
ob_light = bpy.data.objects.new('Light', light_light)
ob_camera = bpy.data.objects.new('Camera', cam_camera)

# ---- transforms, parenting, visibility, modifiers, constraints
ob_cube.location = (-0.145, 0.144, 0.0)
ob_cube.lock_rotations_4d = False
ob_cube.empty_display_type = 'ARROWS'
ob_cube.lineart.crease_threshold = 0.0
ob_light.location = (4.076, 1.005, 5.904)
ob_light.rotation_euler = (0.6503, 0.05522, 1.866)
ob_light.lock_rotations_4d = False
ob_light.empty_display_type = 'ARROWS'
ob_light.color = (0.0, 0.0, 0.0, 0.0)
ob_light.lineart.crease_threshold = 0.0
ob_camera.location = (7.359, -6.926, 4.958)
ob_camera.rotation_euler = (1.109, 0.0, 0.8149)
ob_camera.lock_rotations_4d = False
ob_camera.empty_display_type = 'ARROWS'
ob_camera.color = (0.0, 0.0, 0.0, 0.0)
ob_camera.display_type = 'WIRE'
ob_camera.lineart.crease_threshold = 0.0

# ---- collection membership
col_collection.objects.link(ob_cube)
col_collection.objects.link(ob_light)
col_collection.objects.link(ob_camera)

# ---- scene / render settings (as saved in the file)
scene.camera = ob_camera
scene.frame_start = 1; scene.frame_end = 250; scene.frame_set(1)
scene.render.engine = 'BLENDER_EEVEE_NEXT'
scene.cycles.sampling_pattern = 'TABULATED_SOBOL'
scene.view_settings.view_transform = 'Filmic'
bpy.context.view_layer.update()
